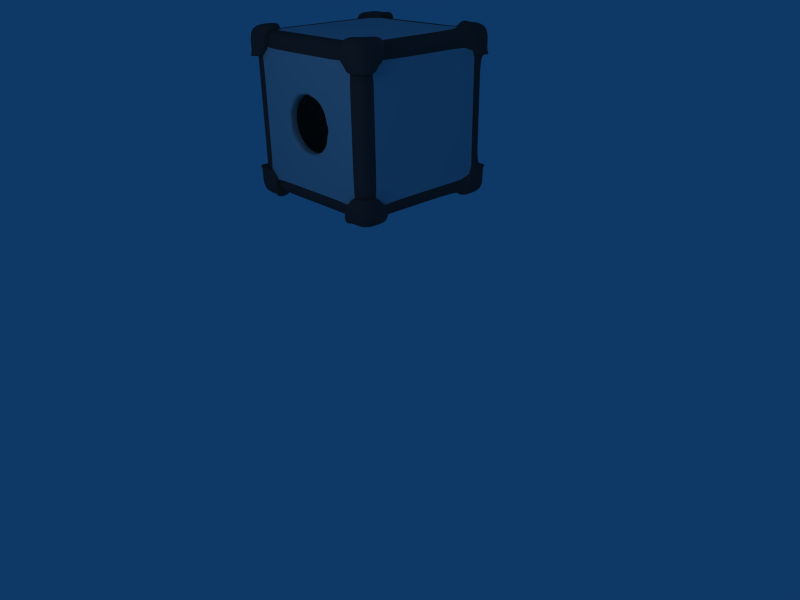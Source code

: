 # Source: billowsbot.blend  (saved by Blender 2.49.2; exported with 4.5.12 LTS)
import bpy
from mathutils import Matrix  # noqa: F401  (used for matrix-valued properties, if any)

bpy.ops.wm.read_factory_settings(use_empty=True)
scene = bpy.context.scene
scene.name = 'Scene'

# ---- collections
col_collection_1 = bpy.data.collections.new('Collection 1'); scene.collection.children.link(col_collection_1)

# ---- materials (node trees are filled in below, after node groups)
mat_material = bpy.data.materials.new('Material')
mat_material.alpha_threshold = 0.0
mat_material.roughness = 0.5
mat_material.line_color = (0.0, 0.0, 0.0, 1.0)
mat_frame_texture = bpy.data.materials.new('Frame Texture')
mat_frame_texture.alpha_threshold = 0.0
mat_frame_texture.diffuse_color = (0.3089, 0.2531, 0.2531, 1.0)
mat_frame_texture.roughness = 0.5
mat_frame_texture.specular_intensity = 0.2201
mat_frame_texture.line_color = (0.0, 0.0, 0.0, 1.0)

# ---- material node trees

# ---- world
world_world = bpy.data.worlds.new('World'); scene.world = world_world
world_world.color = (0.05656, 0.2208, 0.4)
world_world.use_sun_shadow = False
world_world.sun_shadow_jitter_overblur = 0.0
world_world.cycles.sampling_method = 'MANUAL'
world_world.cycles.sample_map_resolution = 256

# ---- cameras
cam_camera = bpy.data.cameras.new('Camera')
cam_camera.passepartout_alpha = 0.2
cam_camera.clip_end = 100.0
cam_camera.lens = 35.0
cam_camera.ortho_scale = 7.314
cam_camera.show_passepartout = False
cam_camera.show_safe_areas = True
cam_camera.dof.focus_distance = 0.0
cam_camera.dof.aperture_fstop = 128.0

# ---- lights
light_spot = bpy.data.lights.new('Spot', 'POINT')
light_spot.transmission_factor = 0.0
light_spot.cutoff_distance = 30.0
light_spot.energy = 100.0
light_spot.shadow_buffer_clip_start = 1.001
light_spot.shadow_soft_size = 1.0
light_spot.shadow_maximum_resolution = 0.006
light_spot.use_absolute_resolution = True
light_spot.cycles.use_multiple_importance_sampling = False

# ---- meshes
me_cube_001 = bpy.data.meshes.new('Cube.001')
me_cube_001.from_pydata([(-0.7, -1.0, 1.0), (-0.7, 0.9998, -1.0), (1.0, -1.0, -0.7), (1.0, 0.9998, -0.7), (-1.0, 0.9998, 0.7), (-1.0, 0.9998, -0.7), (0.7, -1.0, 0.7), (-0.7, 0.9998, 0.7), (-0.7, 0.9998, -0.7), (1.0, -0.7, -1.0), (-1.0, 0.7, -1.0), (0.7, -0.7, -1.0), (-0.7, -0.7, 1.0), (-0.7, 0.7, -1.0), (-1.0, -0.7, -0.7), (-1.0, 0.7, -0.7), (0.7, -1.0, -0.8), (-1.0, 0.7, 0.8), (0.8, -1.0, -0.7), (0.8, -0.7, 1.0), (0.8, 0.7, -1.0), (0.77, 0.9998, 0.78), (-0.77, 0.9998, -0.78), (0.7, 0.8, 1.0), (-0.7, 0.8, -1.0), (1.0, -0.8, -0.7), (1.0, 0.8, 0.7), (-1.0, -0.8, 0.7), (-1.0, -0.8, -0.7), (1.0, 0.78, 0.78), (-1.0, -0.78, 0.78), (-1.0, 0.78, 0.78), (-1.0, 0.78, -0.78), (0.79, 0.79, 1.0), (-0.79, -0.79, 1.0), (-0.79, -0.79, -1.0), (-0.79, 0.79, 1.0), (0.0, -1.0, 1.0), (0.0, -1.0, -1.0), (0.0, 0.9998, 1.0), (0.0, 0.9998, -1.0), (0.0, -1.0, 0.7), (0.0, -1.0, -0.7), (0.0, 0.9998, -0.7), (0.0, -0.7, -1.0), (0.0, 0.7, 1.0), (0.0, -1.0, -0.8), (0.0, 0.9998, -0.8), (0.0, -0.8, 1.0), (0.0, -0.8, -1.0), (1.0, -1.0, 0.0), (1.0, 0.9998, 0.0), (-1.0, -1.0, 0.0), (-1.0, 0.9998, 0.0), (0.7, -1.0, 0.0), (-0.7, 0.9998, 0.0), (1.0, 0.7, 0.0), (-1.0, -0.7, 0.0), (-1.0, 0.7, 0.0), (0.8, 0.9998, 0.0), (1.0, -0.8, 0.0), (1.0, 0.8, 0.0), (1.0, 0.0, 1.0), (1.0, 0.0, -1.0), (-1.0, 0.0, 1.0), (-1.0, 0.0, -1.0), (-0.7, 0.0, 1.0), (1.0, 0.0, 0.7), (-1.0, 0.0, -0.7), (1.0, 0.0, 0.8), (1.0, 0.0, -0.8), (-1.0, 0.0, 0.8), (-0.8, 0.0, 1.0), (0.0, 0.0, 1.0), (0.0, 0.0, -1.0), (1.0, 0.0, 0.0), (-1.0, 0.0, 0.0), (-0.79, -0.79, 1.07), (-1.07, -0.8, 0.7), (-1.07, -0.8, -0.7), (-1.07, 0.8, 0.7), (-1.07, 0.8, -0.7), (0.7, -0.8, -1.07), (0.7, 0.8, -1.07), (-0.7, -0.8, -1.07), (-0.7, 0.8, -1.07), (1.07, -0.8, -1.07), (1.07, 0.8, 1.07), (1.07, 0.8, -1.07), (-1.07, -0.8, 1.07), (-1.07, -0.8, -1.07), (-1.07, 0.8, 1.07), (0.77, -1.069, -0.78), (0.8, -0.7, -1.07), (0.8, 0.7, -1.07), (-0.8, -0.7, -1.07), (-0.8, 0.7, -1.07), (0.8, -1.07, 0.7), (0.8, -1.07, -0.7), (-0.8, -1.07, 0.7), (-0.8, -1.07, -0.7), (0.8, 1.07, 1.07), (0.8, 1.07, -1.07), (1.1, -0.7, -0.8), (-1.07, -0.7, 0.8), (-1.07, -0.7, -0.8), (-1.07, 0.7, 0.8), (-1.07, 0.7, -0.8), (0.7, -1.07, 0.8), (0.7, -1.07, -0.8), (-0.7, -1.07, 0.8), (-0.7, -1.07, -0.8), (1.07, 1.07, 0.8), (-1.07, -1.07, 0.8), (-1.07, 1.07, -0.8), (1.07, -0.7, 1.07), (1.07, -0.7, -1.07), (1.07, 0.7, 1.07), (-1.07, -0.7, -1.07), (-1.07, 0.7, -1.07), (1.07, -1.07, 0.7), (1.07, -1.07, -0.7), (1.07, 1.07, 0.7), (1.07, 1.07, -0.7), (-1.07, -1.07, 0.7), (-1.07, -1.07, -0.7), (-1.07, 1.07, -0.7), (0.7, -1.07, -1.07), (0.7, 1.07, 1.07), (-0.7, -1.07, 1.07), (-0.7, -1.07, -1.07), (-0.7, 1.07, 1.07), (1.07, -1.07, 1.07), (1.07, -1.07, -1.07), (1.07, 1.07, 1.07), (1.07, 1.07, -1.07), (-1.07, -1.07, 1.07), (-1.07, -1.07, -1.07), (-1.07, 1.07, 1.07), (-1.07, 1.07, -1.07), (0.7, -1.0, 1.0), (0.7, -1.0, -1.0), (0.7, 0.9998, 1.0), (0.7, 0.9998, -1.0), (-0.7, -1.0, -1.0), (-0.7, 0.9998, 1.0), (0.7, 0.9998, 0.7), (-0.7, -1.0, 0.7), (-0.7, -0.7, -1.0), (0.7, -1.0, 0.8), (0.7, 0.9998, 0.8), (-0.7, -1.0, 0.8), (-0.7, -1.0, -0.8), (-0.7, 0.9998, 0.8), (0.7, 0.9998, 0.0), (-0.7, -1.0, 0.0), (0.7, 0.0, 1.0), (0.7, 0.0, -1.0), (-0.7, 0.0, -1.0), (1.0, -0.7, 1.0), (1.0, 0.7, 1.0), (1.0, 0.7, -1.0), (-1.0, -0.7, 1.0), (-1.0, -0.7, -1.0), (-1.0, 0.7, 1.0), (0.7, 0.7, -1.0), (-0.7, 0.7, 1.0), (1.0, 0.7, 0.7), (-1.0, -0.7, 0.7), (1.0, 0.7, 0.8), (0.8, 0.7, 1.0), (0.0, -0.7, 1.0), (0.0, 0.7, -1.0), (1.0, -0.7, 0.0), (0.7, -0.7, 1.0), (0.7, 0.7, 1.0), (-0.8, 0.7, 1.0), (0.8, 0.0, 1.0), (0.8, 0.0, -1.0), (-0.8, 0.0, -1.0), (0.79, -0.79, -1.07), (0.79, 0.79, -1.07), (-0.79, 0.79, -1.07), (-0.77, -1.069, -0.78), (0.8, -1.07, 1.07), (0.8, -1.07, -1.07), (-0.8, -1.07, 1.07), (-0.8, -1.07, -1.07), (0.8, -0.7, -1.0), (0.7, -0.8, -1.0), (-0.7, 0.8, 1.0), (-1.0, 0.8, 0.7), (1.0, -0.78, 0.78), (1.0, -0.78, -0.78), (1.0, 0.78, -0.78), (0.0, 0.8, 1.0), (0.0, 0.8, -1.0), (-1.0, -0.8, 0.0), (-1.0, 0.8, 0.0), (-0.79, 0.79, 1.07), (1.07, 0.78, -0.78), (1.07, -0.8, 1.07), (-1.07, 0.8, -1.07), (0.7, -0.8, 1.0), (0.7, 0.8, -1.0), (-0.7, -0.8, 1.0), (-0.7, -0.8, -1.0), (0.79, 0.79, -1.0), (0.7, -0.8, 1.069), (0.7, 0.8, 1.069), (-0.7, -0.8, 1.069), (-0.7, 0.8, 1.069), (-1.07, 0.78, 0.78), (1.069, -0.8, 0.7), (1.069, -0.8, -0.7), (1.069, 0.8, 0.7), (1.069, 0.8, -0.7), (0.8, -0.7, 1.069), (0.8, 0.7, 1.069), (-0.8, -0.7, 1.069), (-0.8, 0.7, 1.069), (1.069, -0.7, 0.8), (1.069, -0.7, -0.8), (1.069, 0.7, 0.8), (1.069, 0.7, -0.8), (1.069, 1.069, 0.7), (1.069, 1.069, -0.7), (-1.069, -1.069, 0.7), (-1.069, -1.069, -0.7), (-1.069, 1.069, 0.7), (0.7, -1.069, 1.069), (0.7, -1.069, -1.069), (0.7, 1.069, 1.069), (0.7, 1.069, -1.069), (-0.7, -1.069, -1.069), (-0.7, 1.069, 1.069), (-0.7, 1.069, -1.069), (0.8, 1.069, 0.7), (0.8, 1.069, -0.7), (-0.8, 1.069, 0.7), (-0.8, 1.069, -0.7), (-0.77, -1.069, 0.78), (0.7, 1.069, 0.8), (0.7, 1.069, -0.8), (-0.7, 1.069, 0.8), (-0.7, 1.069, -0.8), (1.069, -0.7, 1.069), (1.069, 0.7, 1.069), (1.069, 0.7, -1.069), (-1.069, -0.7, 1.069), (-1.069, -0.7, -1.069), (-1.069, 0.7, 1.069), (-1.069, 0.7, -1.069), (0.77, 1.069, -0.78), (-0.77, 1.069, -0.78), (-0.79, -0.79, -1.07), (1.07, -0.78, -0.78), (1.07, 0.78, 0.78), (-1.07, -0.78, -0.78), (1.0, -1.0, 0.7), (1.0, 0.9998, 0.7), (-1.0, -1.0, 0.7), (-1.0, -1.0, -0.7), (1.0, 0.7, -0.7), (0.8, -1.0, 0.7), (0.8, 0.9998, 0.7), (-0.8, 0.9998, 0.7), (-0.8, 0.9998, -0.7), (1.0, -0.8, 0.7), (0.0, 0.9998, 0.7), (1.0, 0.0, -0.7), (-1.0, 0.0, 0.7), (0.7, -1.0, -0.7), (0.7, 0.9998, -0.7), (-0.7, -1.0, -0.7), (1.0, -0.7, 0.7), (1.0, -0.7, -0.7), (-1.0, 0.7, 0.7), (0.8, 0.9998, -0.7), (1.0, 0.8, -0.7), (-1.0, 0.8, -0.7), (1.0, 0.7, -0.8), (-0.77, 0.9998, 0.78), (0.0, -1.0, 0.8), (0.0, 0.9998, 0.8), (-1.0, 0.0, -0.8), (-1.07, -0.78, 0.78), (-1.07, 0.78, -0.78), (-0.77, 1.069, 0.78), (1.07, -1.07, 0.8), (1.07, -1.07, -0.8), (1.07, 1.07, -0.8), (-1.07, -1.07, -0.8), (-1.07, 1.07, 0.8), (0.7, 0.9998, -0.8), (-0.7, 0.9998, -0.8), (1.0, -0.7, 0.8), (1.0, -0.7, -0.8), (-1.0, -0.7, 0.8), (-1.0, -0.7, -0.8), (-1.0, 0.7, -0.8), (0.77, -1.0, 0.78), (-0.77, -1.0, 0.78), (-1.0, -0.78, -0.78), (1.07, -0.78, 0.78), (0.77, -1.069, 0.78), (0.77, 1.069, 0.78), (-0.8, -1.0, 0.7), (0.79, -0.79, 1.0), (0.8, -1.0, 0.0), (-0.8, -1.0, 0.0), (-0.8, 0.9998, 0.0), (-0.8, 1.07, 1.07), (-0.8, 1.07, -1.07), (-0.8, -0.7, 1.0), (-0.8, -0.7, -1.0), (-0.8, 0.7, -1.0), (0.79, -0.79, -1.0), (-0.79, 0.79, -1.0), (0.79, -0.79, 1.07), (0.79, 0.79, 1.07), (-0.8, -1.0, -0.7), (0.77, -1.0, -0.78), (0.77, 0.9998, -0.78), (-0.77, -1.0, -0.78), (1.0, -1.0, 0.35), (1.0, 0.9998, 0.35), (-1.0, -1.0, 0.35), (-1.0, 0.9998, 0.35), (0.7, 0.9998, 0.35), (0.8, -1.0, 0.35), (0.8, 0.9998, 0.35), (-0.8, 0.9998, 0.35), (1.0, -0.8, 0.35), (1.0, 0.8, 0.35), (-1.0, -0.8, 0.35), (2.826e-07, -1.0, 0.3509), (2.826e-07, 0.9995, 0.3509), (1.0, 0.0, 0.35), (-1.0, 0.0, 0.35), (0.7, -1.0, 0.35), (-0.7, -1.0, 0.35), (-0.7, 0.9998, 0.35), (1.0, -0.7, 0.35), (1.0, 0.7, 0.35), (-1.0, -0.7, 0.35), (-1.0, 0.7, 0.35), (-0.8, -1.0, 0.35), (-1.0, 0.8, 0.35), (1.0, -1.0, -0.3535), (1.0, 0.9998, -0.3535), (-1.0, -1.0, -0.3535), (-1.0, 0.9998, -0.3535), (0.7, -1.0, -0.3535), (0.7, 0.9998, -0.3535), (-0.7, 0.9998, -0.3535), (-1.0, -0.7, -0.3535), (0.8, -1.0, -0.3535), (-0.8, 0.9998, -0.3535), (-1.0, 0.8, -0.3535), (-5.737e-08, 0.9995, -0.3529), (1.0, 0.0, -0.3535), (-1.0, 0.0, -0.3535), (-0.7, -1.0, -0.3535), (1.0, -0.7, -0.3535), (1.0, 0.7, -0.3535), (-1.0, 0.7, -0.3535), (-0.8, -1.0, -0.3535), (1.0, -0.8, -0.3535), (1.0, 0.8, -0.3535), (-1.0, -0.8, -0.3535), (0.8, 0.9998, -0.3535), (-0.3535, -1.0, 1.0), (-0.3535, -1.0, -1.0), (-0.3535, 0.9998, 1.0), (-0.3535, 0.9998, -1.0), (-0.3535, -1.0, 0.7), (-0.3535, -1.0, -0.7), (-0.3535, 0.9998, 0.7), (-0.3535, -0.7, 1.0), (-0.3535, -0.7, -1.0), (-0.3535, 0.7, 1.0), (-0.3535, 0.7, -1.0), (-0.3535, -1.0, -0.8), (-0.3535, 0.9998, 0.8), (-0.3535, -0.8, 1.0), (-0.3535, 0.8, -1.0), (-0.3528, 0.9995, -0.0001259), (-0.3535, 0.0, 1.0), (-0.3535, 0.0, -1.0), (-0.3535, -0.8, -1.0), (-0.3535, 0.8, 1.0), (-0.3535, 0.9998, -0.7), (-0.3535, -1.0, 0.8), (-0.3535, 0.9998, -0.8), (-0.3535, -1.0, 0.35), (-0.3535, 0.9998, 0.35), (-0.3535, -1.0, -0.3535), (-0.3535, 0.9998, -0.3535), (0.3535, -1.0, 1.0), (0.3535, -1.0, -1.0), (0.3535, 0.9998, 1.0), (0.3535, 0.9998, -1.0), (0.3535, -1.0, 0.7), (0.3535, -1.0, -0.7), (0.3535, 0.9998, -0.7), (0.3535, -0.7, -1.0), (0.3535, 0.7, 1.0), (0.3535, 0.7, -1.0), (0.3535, 0.9998, 0.8), (0.3535, -0.8, 1.0), (0.3535, 0.8, 1.0), (0.3528, 0.9995, -0.0001261), (0.3535, 0.0, 1.0), (0.3535, 0.0, -1.0), (0.3535, -0.7, 1.0), (0.3535, -0.8, -1.0), (0.3535, 0.8, -1.0), (0.3535, 0.9998, 0.7), (0.3535, -1.0, 0.8), (0.3535, -1.0, -0.8), (0.3535, 0.9998, -0.8), (0.3535, -1.0, 0.35), (0.3535, 0.9998, 0.35), (0.3535, -1.0, -0.3535), (0.3535, 0.9998, -0.3535), (0.249, -1.0, 0.2487), (0.2928, -1.0, 0.1954), (0.3453, -1.0, 0.06844), (0.3453, -1.0, -0.06895), (0.3253, -1.0, -0.135), (0.2928, -1.0, -0.1959), (0.249, -1.0, -0.2492), (0.06869, -1.0, -0.3456), (-0.1956, -1.0, -0.293), (-0.249, -1.0, -0.2492), (-0.3453, -1.0, 0.06844), (0.1956, 0.9995, 0.2925), (0.1347, 0.9995, 0.3251), (0.06869, 0.9995, 0.3451), (-0.06869, 0.9995, 0.3451), (-0.1347, 0.9995, 0.3251), (-0.1956, 0.9995, 0.2925), (-0.249, 0.9995, 0.2487), (-0.2928, 0.9995, 0.1954), (-0.3253, 0.9995, 0.1345), (-0.3453, 0.9995, 0.06844), (-0.3453, 0.9995, -0.06895), (-0.3253, 0.9995, -0.135), (-0.2928, 0.9995, -0.1959), (-0.249, 0.9995, -0.2492), (-0.1956, 0.9995, -0.293), (-0.1347, 0.9995, -0.3256), (-0.06869, 0.9995, -0.3456), (0.06869, 0.9995, -0.3456), (0.1347, 0.9995, -0.3256), (0.1956, 0.9995, -0.293), (0.249, 0.9995, -0.2492), (0.2928, 0.9995, -0.1959), (0.3253, 0.9995, -0.135), (0.3453, 0.9995, -0.06895), (0.3453, 0.9995, 0.06844), (0.3253, 0.9995, 0.1345), (0.2928, 0.9995, 0.1954), (0.249, 0.9995, 0.2487), (0.249, -0.8993, 0.2487), (0.2928, -0.8993, 0.1954), (0.3253, -0.8993, 0.1345), (0.3453, -0.8993, 0.06844), (0.3453, -0.8993, -0.06895), (0.3253, -0.8993, -0.135), (0.2928, -0.8993, -0.1959), (0.249, -0.8993, -0.2492), (0.1956, -0.8993, -0.293), (0.1347, -0.8993, -0.3256), (0.06869, -0.8993, -0.3456), (-0.06869, -0.8993, -0.3456), (-0.1347, -0.8993, -0.3256), (-0.1956, -0.8993, -0.293), (-0.249, -0.8993, -0.2492), (-0.2928, -0.8993, -0.1959), (-0.3253, -0.8993, -0.135), (-0.3453, -0.8993, -0.06895), (-0.3453, -0.8993, 0.06844), (-0.3253, -0.8993, 0.1345), (-0.2928, -0.8993, 0.1954), (-0.249, -0.8993, 0.2487), (-0.1956, -0.8993, 0.2925), (-0.1347, -0.8993, 0.3251), (-0.06869, -0.8993, 0.3451), (0.06869, -0.8993, 0.3451), (0.1347, -0.8993, 0.3251), (0.1956, -0.8993, 0.2925), (2.826e-07, -0.8993, 0.3509), (-5.737e-08, -0.8993, -0.3529), (0.3528, -0.8993, -0.0001261), (-0.3528, -0.8993, -0.0001259), (0.3253, -1.0, 0.1345), (0.1956, -1.0, -0.293), (0.1347, -1.0, -0.3256), (-0.06869, -1.0, -0.3456), (-0.1347, -1.0, -0.3256), (-0.2928, -1.0, -0.1959), (-0.3253, -1.0, -0.135), (-0.3453, -1.0, -0.06895), (-0.3253, -1.0, 0.1345), (-0.2928, -1.0, 0.1954), (-0.249, -1.0, 0.2487), (-0.1956, -1.0, 0.2925), (-0.1347, -1.0, 0.3251), (-0.06869, -1.0, 0.3451), (0.06869, -1.0, 0.3451), (0.1347, -1.0, 0.3251), (0.1956, -1.0, 0.2925), (-5.737e-08, -1.0, -0.3529), (0.3528, -1.0, -0.0001261), (-0.3528, -1.0, -0.0001259), (0.1956, 0.8968, 0.2925), (0.249, 0.8968, 0.2487), (0.1347, 0.8968, 0.3251), (0.06869, 0.8968, 0.3451), (-0.06869, 0.8968, 0.3451), (-0.1347, 0.8968, 0.3251), (-0.1956, 0.8968, 0.2925), (-0.249, 0.8968, 0.2487), (-0.2928, 0.8968, 0.1954), (-0.3253, 0.8968, 0.1345), (-0.3453, 0.8968, 0.06844), (-0.3453, 0.8968, -0.06895), (-0.3253, 0.8968, -0.135), (-0.2928, 0.8968, -0.1959), (-0.249, 0.8968, -0.2492), (-0.1956, 0.8968, -0.293), (-0.1347, 0.8968, -0.3256), (-0.06869, 0.8968, -0.3456), (0.06869, 0.8968, -0.3456), (0.1347, 0.8968, -0.3256), (0.1956, 0.8968, -0.293), (0.249, 0.8968, -0.2492), (0.2928, 0.8968, -0.1959), (0.3253, 0.8968, -0.135), (0.3453, 0.8968, -0.06895), (0.3453, 0.8968, 0.06844), (0.3253, 0.8968, 0.1345), (0.2928, 0.8968, 0.1954), (2.826e-07, 0.8968, 0.3509), (-5.737e-08, 0.8968, -0.3529), (-0.3528, 0.8968, -0.0001259), (0.3528, 0.8968, -0.0001261), (-0.7, -1.0, -1.0), (-0.7, -1.0, -0.8), (-0.8, -1.0, -0.7), (-0.77, -1.0, -0.78), (-0.79, -0.79, -1.0), (-0.8, -0.7, -1.0), (-0.7, -0.8, -1.0), (-1.0, -0.7, -0.8), (-1.0, -0.78, -0.78), (-1.0, -0.8, -0.7), (-1.0, -1.0, -0.7), (-1.0, -0.7, -1.0)], [], [(305, 289, 132, 184), (133, 290, 92, 185), (134, 112, 306, 101), (253, 291, 135, 102), (136, 113, 241, 186), (183, 292, 137, 187), (288, 293, 138, 312), (139, 114, 254, 313), (289, 304, 201, 132), (86, 256, 290, 133), (87, 257, 112, 134), (291, 200, 88, 135), (89, 286, 113, 136), (292, 258, 90, 137), (293, 212, 91, 138), (202, 287, 114, 139), (132, 201, 319, 184), (180, 86, 133, 185), (320, 87, 134, 101), (135, 88, 181, 102), (77, 89, 136, 186), (137, 90, 255, 187), (138, 91, 199, 312), (182, 202, 139, 313), (296, 69, 62, 159), (63, 70, 297, 9), (62, 69, 169, 160), (281, 70, 63, 161), (64, 71, 298, 162), (299, 285, 65, 163), (17, 71, 64, 164), (65, 285, 300, 10), (159, 62, 177, 19), (178, 63, 9, 188), (177, 62, 160, 170), (161, 63, 178, 20), (72, 64, 162, 314), (163, 65, 179, 315), (164, 64, 72, 176), (179, 65, 10, 316), (304, 221, 115, 201), (116, 103, 256, 86), (117, 223, 257, 87), (200, 224, 248, 88), (249, 104, 286, 89), (258, 105, 118, 90), (212, 106, 251, 91), (119, 107, 287, 202), (201, 115, 217, 319), (93, 116, 86, 180), (218, 117, 87, 320), (88, 248, 94, 181), (219, 249, 89, 77), (90, 118, 95, 255), (91, 251, 220, 199), (96, 119, 202, 182), (268, 213, 120, 259), (121, 214, 25, 2), (225, 215, 26, 260), (279, 216, 226, 3), (227, 78, 27, 261), (28, 79, 228, 262), (191, 80, 229, 4), (126, 81, 280, 5), (122, 215, 225), (216, 123, 226), (124, 78, 227), (79, 125, 228), (140, 230, 208, 203), (82, 231, 141, 189), (209, 232, 142, 23), (143, 233, 83, 204), (0, 205, 210, 129), (144, 234, 84, 206), (145, 235, 211, 190), (85, 236, 1, 24), (82, 127, 231), (209, 128, 232), (234, 130, 84), (235, 131, 211), (19, 217, 246, 159), (116, 93, 188, 9), (247, 218, 170, 160), (20, 94, 248, 161), (249, 219, 314, 162), (315, 95, 250, 163), (176, 220, 251, 164), (252, 96, 316, 10), (217, 115, 246), (117, 218, 247), (95, 118, 250), (119, 96, 252), (259, 120, 97, 264), (98, 121, 2, 18), (237, 225, 260, 265), (3, 226, 238, 278), (99, 227, 261, 307), (262, 228, 100, 321), (4, 229, 239, 266), (240, 126, 5, 267), (237, 122, 225), (226, 123, 238), (99, 124, 227), (228, 125, 100), (159, 246, 221, 296), (222, 116, 9, 297), (223, 247, 160, 169), (161, 248, 224, 281), (104, 249, 162, 298), (163, 250, 105, 299), (164, 251, 106, 17), (107, 252, 10, 300), (246, 115, 221), (103, 116, 222), (223, 117, 247), (250, 118, 105), (107, 119, 252), (230, 140, 149, 108), (16, 141, 231, 109), (150, 142, 232, 242), (233, 143, 294, 243), (151, 0, 129, 110), (234, 144, 152, 111), (235, 145, 153, 244), (295, 1, 236, 245), (127, 109, 231), (128, 242, 232), (111, 130, 234), (244, 131, 235), (308, 319, 217, 19), (93, 180, 317, 188), (218, 320, 33, 170), (207, 181, 94, 20), (219, 77, 34, 314), (35, 255, 95, 315), (36, 199, 220, 176), (96, 182, 318, 316), (296, 221, 304, 192), (256, 222, 297, 193), (257, 223, 169, 29), (281, 224, 200, 194), (286, 104, 298, 30), (299, 105, 258, 303), (17, 106, 212, 31), (287, 107, 300, 32), (256, 103, 222), (120, 289, 305, 97), (92, 290, 121, 98), (306, 112, 122, 237), (123, 291, 253, 238), (241, 113, 124, 99), (125, 292, 183, 100), (229, 293, 288, 239), (254, 114, 126, 240), (213, 304, 289, 120), (290, 256, 214, 121), (112, 257, 215, 122), (216, 200, 291, 123), (113, 286, 78, 124), (79, 258, 292, 125), (80, 212, 293, 229), (114, 287, 81, 126), (67, 69, 296, 275), (297, 70, 270, 276), (169, 69, 67, 167), (270, 70, 281, 263), (298, 71, 271, 168), (68, 285, 299, 14), (271, 71, 17, 277), (300, 285, 68, 15), (275, 296, 192, 268), (193, 297, 276, 25), (29, 169, 167, 26), (263, 281, 194, 279), (30, 298, 168, 27), (14, 299, 303, 28), (277, 17, 31, 191), (32, 300, 15, 280), (304, 213, 268, 192), (25, 214, 256, 193), (26, 215, 257, 29), (200, 216, 279, 194), (27, 78, 286, 30), (258, 79, 28, 303), (212, 80, 191, 31), (280, 81, 287, 32), (97, 305, 301, 264), (322, 92, 98, 18), (21, 306, 237, 265), (238, 253, 323, 278), (302, 241, 99, 307), (100, 183, 324, 321), (239, 288, 282, 266), (22, 254, 240, 267), (108, 305, 184, 230), (185, 92, 109, 127), (101, 306, 242, 128), (243, 253, 102, 233), (186, 241, 110, 129), (111, 183, 187, 130), (244, 288, 312, 131), (313, 254, 245, 236), (319, 208, 230, 184), (127, 82, 180, 185), (128, 209, 320, 101), (181, 83, 233, 102), (129, 210, 77, 186), (255, 84, 130, 187), (199, 211, 131, 312), (236, 85, 182, 313), (177, 156, 174, 19), (11, 157, 178, 188), (175, 156, 177, 170), (178, 157, 165, 20), (12, 66, 72, 314), (179, 158, 148, 315), (72, 66, 166, 176), (13, 158, 179, 316), (203, 308, 19, 174), (188, 317, 189, 11), (170, 33, 23, 175), (204, 207, 20, 165), (314, 34, 205, 12), (206, 35, 315, 148), (190, 36, 176, 166), (316, 318, 24, 13), (208, 319, 308, 203), (317, 180, 82, 189), (33, 320, 209, 23), (83, 181, 207, 204), (34, 77, 210, 205), (84, 255, 35, 206), (211, 199, 36, 190), (318, 182, 85, 24), (305, 108, 149, 301), (16, 109, 92, 322), (150, 242, 306, 21), (253, 243, 294, 323), (151, 110, 241, 302), (183, 111, 152, 324), (288, 244, 153, 282), (295, 245, 254, 22), (301, 149, 6, 264), (272, 16, 322, 18), (146, 150, 21, 265), (323, 294, 273, 278), (147, 151, 302, 307), (324, 152, 274, 321), (282, 153, 7, 266), (8, 295, 22, 267), (50, 325, 330, 309), (325, 259, 264, 330), (260, 326, 331, 265), (326, 51, 59, 331), (261, 327, 347, 307), (327, 52, 310, 347), (53, 328, 332, 311), (328, 4, 266, 332), (259, 325, 333, 268), (325, 50, 60, 333), (51, 326, 334, 61), (326, 260, 26, 334), (52, 327, 335, 197), (327, 261, 27, 335), (4, 328, 348, 191), (328, 53, 198, 348), (75, 338, 343, 173), (338, 67, 275, 343), (67, 338, 344, 167), (338, 75, 56, 344), (271, 339, 345, 168), (339, 76, 57, 345), (76, 339, 346, 58), (339, 271, 277, 346), (173, 343, 333, 60), (343, 275, 268, 333), (167, 344, 334, 26), (344, 56, 61, 334), (168, 345, 335, 27), (345, 57, 197, 335), (58, 346, 348, 198), (346, 277, 191, 348), (309, 330, 340, 54), (330, 264, 6, 340), (265, 331, 329, 146), (331, 59, 154, 329), (307, 347, 341, 147), (347, 310, 155, 341), (311, 332, 342, 55), (332, 266, 7, 342), (2, 349, 357, 18), (349, 50, 309, 357), (51, 350, 371, 59), (350, 3, 278, 371), (52, 351, 367, 310), (351, 262, 321, 367), (5, 352, 358, 267), (352, 53, 311, 358), (50, 349, 368, 60), (349, 2, 25, 368), (3, 350, 369, 279), (350, 51, 61, 369), (262, 351, 370, 28), (351, 52, 197, 370), (53, 352, 359, 198), (352, 5, 280, 359), (270, 361, 364, 276), (361, 75, 173, 364), (75, 361, 365, 56), (361, 270, 263, 365), (76, 362, 356, 57), (362, 68, 14, 356), (68, 362, 366, 15), (362, 76, 58, 366), (276, 364, 368, 25), (364, 173, 60, 368), (56, 365, 369, 61), (365, 263, 279, 369), (57, 356, 370, 197), (356, 14, 28, 370), (15, 366, 359, 280), (366, 58, 198, 359), (18, 357, 353, 272), (357, 309, 54, 353), (59, 371, 354, 154), (371, 278, 273, 354), (310, 367, 363, 155), (367, 321, 274, 363), (267, 358, 355, 8), (358, 311, 55, 355), (372, 0, 151, 393), (393, 283, 37, 372), (46, 383, 373, 38), (383, 152, 144, 373), (284, 384, 374, 39), (384, 153, 145, 374), (295, 394, 375, 1), (394, 47, 40, 375), (0, 372, 385, 205), (372, 37, 48, 385), (38, 373, 390, 49), (373, 144, 206, 390), (39, 374, 391, 195), (374, 145, 190, 391), (1, 375, 386, 24), (375, 40, 196, 386), (12, 379, 388, 66), (379, 171, 73, 388), (44, 380, 389, 74), (380, 148, 158, 389), (45, 381, 388, 73), (381, 166, 66, 388), (13, 382, 389, 158), (382, 172, 74, 389), (171, 379, 385, 48), (379, 12, 205, 385), (148, 380, 390, 206), (380, 44, 49, 390), (166, 381, 391, 190), (381, 45, 195, 391), (172, 382, 386, 196), (382, 13, 24, 386), (283, 393, 376, 41), (393, 151, 147, 376), (152, 383, 377, 274), (383, 46, 42, 377), (153, 384, 378, 7), (384, 284, 269, 378), (47, 394, 392, 43), (394, 295, 8, 392), (395, 341, 155, 516), (41, 376, 395, 336), (376, 147, 341, 395), (337, 396, 378, 269), (396, 342, 7, 378), (387, 55, 342, 396), (514, 397, 377, 42), (397, 363, 274, 377), (516, 155, 363, 397), (398, 355, 55, 387), (43, 392, 398, 360), (392, 8, 355, 398), (283, 419, 399, 37), (419, 149, 140, 399), (16, 420, 400, 141), (420, 46, 38, 400), (150, 409, 401, 142), (409, 284, 39, 401), (47, 421, 402, 40), (421, 294, 143, 402), (37, 399, 410, 48), (399, 140, 203, 410), (141, 400, 416, 189), (400, 38, 49, 416), (142, 401, 411, 23), (401, 39, 195, 411), (40, 402, 417, 196), (402, 143, 204, 417), (171, 415, 413, 73), (415, 174, 156, 413), (11, 406, 414, 157), (406, 44, 74, 414), (175, 407, 413, 156), (407, 45, 73, 413), (172, 408, 414, 74), (408, 165, 157, 414), (174, 415, 410, 203), (415, 171, 48, 410), (44, 406, 416, 49), (406, 11, 189, 416), (45, 407, 411, 195), (407, 175, 23, 411), (165, 408, 417, 204), (408, 172, 196, 417), (149, 419, 403, 6), (419, 283, 41, 403), (46, 420, 404, 42), (420, 16, 272, 404), (284, 409, 418, 269), (409, 150, 146, 418), (294, 421, 405, 273), (421, 47, 43, 405), (336, 422, 403, 41), (422, 340, 6, 403), (515, 54, 340, 422), (423, 329, 154, 412), (269, 418, 423, 337), (418, 146, 329, 423), (424, 353, 54, 515), (42, 404, 424, 514), (404, 272, 353, 424), (360, 425, 405, 43), (425, 354, 273, 405), (412, 154, 354, 425), (336, 395, 510), (395, 509, 510), (395, 508, 509), (395, 507, 508), (395, 506, 507), (395, 505, 506), (395, 436, 505), (516, 436, 395), (516, 397, 504), (397, 503, 504), (397, 502, 503), (397, 435, 502), (397, 434, 435), (397, 501, 434), (397, 500, 501), (514, 500, 397), (514, 424, 433), (424, 499, 433), (424, 498, 499), (424, 432, 498), (424, 431, 432), (424, 430, 431), (424, 429, 430), (515, 429, 424), (515, 422, 428), (422, 497, 428), (422, 427, 497), (422, 426, 427), (422, 513, 426), (422, 512, 513), (422, 511, 512), (336, 511, 422), (360, 398, 453), (398, 452, 453), (398, 451, 452), (398, 450, 451), (398, 449, 450), (398, 448, 449), (398, 447, 448), (387, 447, 398), (360, 454, 425), (425, 454, 455), (425, 455, 456), (425, 456, 457), (425, 457, 458), (425, 458, 459), (425, 459, 460), (412, 425, 460), (412, 461, 423), (423, 461, 462), (423, 462, 463), (423, 463, 464), (423, 464, 437), (423, 437, 438), (423, 438, 439), (337, 423, 439), (337, 440, 396), (396, 440, 441), (396, 441, 442), (396, 442, 443), (396, 443, 444), (396, 444, 445), (396, 445, 446), (387, 396, 446), (426, 465, 466, 427), (427, 466, 467, 497), (497, 467, 468, 428), (429, 469, 470, 430), (430, 470, 471, 431), (431, 471, 472, 432), (432, 472, 473, 498), (498, 473, 474, 499), (499, 474, 475, 433), (500, 476, 477, 501), (501, 477, 478, 434), (434, 478, 479, 435), (435, 479, 480, 502), (502, 480, 481, 503), (503, 481, 482, 504), (436, 483, 484, 505), (505, 484, 485, 506), (506, 485, 486, 507), (507, 486, 487, 508), (508, 487, 488, 509), (509, 488, 489, 510), (511, 490, 491, 512), (512, 491, 492, 513), (513, 492, 465, 426), (336, 493, 490, 511), (510, 489, 493, 336), (514, 494, 476, 500), (433, 475, 494, 514), (515, 495, 469, 429), (428, 468, 495, 515), (516, 496, 483, 436), (504, 482, 496, 516), (437, 464, 518, 517), (438, 437, 517, 519), (439, 438, 519, 520), (441, 440, 521, 522), (442, 441, 522, 523), (443, 442, 523, 524), (444, 443, 524, 525), (445, 444, 525, 526), (446, 445, 526, 527), (448, 447, 528, 529), (449, 448, 529, 530), (450, 449, 530, 531), (451, 450, 531, 532), (452, 451, 532, 533), (453, 452, 533, 534), (455, 454, 535, 536), (456, 455, 536, 537), (457, 456, 537, 538), (458, 457, 538, 539), (459, 458, 539, 540), (460, 459, 540, 541), (462, 461, 542, 543), (463, 462, 543, 544), (464, 463, 544, 518), (440, 337, 545, 521), (337, 439, 520, 545), (454, 360, 546, 535), (360, 453, 534, 546), (447, 387, 547, 528), (387, 446, 527, 547), (461, 412, 548, 542), (412, 460, 541, 548), (144, 152, 550, 549), (324, 321, 551, 552), (315, 35, 553, 554), (152, 324, 552, 550), (206, 35, 553, 555), (303, 299, 556, 557), (303, 28, 558, 557), (262, 28, 558, 559), (321, 262, 559, 551), (315, 163, 560, 554), (163, 299, 556, 560), (206, 144, 549, 555)])
me_cube_001.polygons.foreach_set('material_index', [1, 1, 1, 1, 1, 1, 1, 1, 1, 1, 1, 1, 1, 1, 1, 1, 1, 1, 1, 1, 1, 1, 1, 1, 1, 1, 1, 1, 1, 1, 1, 1, 1, 1, 1, 1, 1, 1, 1, 1, 1, 1, 1, 1, 1, 1, 1, 1, 1, 1, 1, 1, 1, 1, 1, 1, 1, 1, 1, 1, 1, 1, 1, 1, 1, 1, 1, 1, 1, 1, 1, 1, 1, 1, 1, 1, 1, 1, 1, 1, 1, 1, 1, 1, 1, 1, 1, 1, 1, 1, 1, 1, 1, 1, 1, 1, 1, 1, 1, 1, 1, 1, 1, 1, 1, 1, 1, 1, 1, 1, 1, 1, 1, 1, 1, 1, 1, 1, 1, 1, 1, 1, 1, 1, 1, 1, 1, 1, 1, 1, 1, 1, 1, 1, 1, 1, 1, 1, 1, 1, 1, 1, 1, 1, 1, 1, 1, 1, 1, 1, 1, 1, 1, 1, 1, 1, 1, 1, 1, 1, 1, 1, 0, 0, 0, 0, 0, 0, 0, 0, 0, 0, 0, 0, 0, 0, 0, 0, 1, 1, 1, 1, 1, 1, 1, 1, 1, 1, 1, 1, 1, 1, 1, 1, 1, 1, 1, 1, 1, 1, 1, 1, 1, 1, 1, 1, 1, 1, 1, 1, 0, 0, 0, 0, 0, 0, 0, 0, 0, 0, 0, 0, 0, 0, 0, 0, 1, 1, 1, 1, 1, 1, 1, 1, 1, 1, 1, 1, 1, 1, 1, 1, 0, 0, 0, 0, 0, 0, 0, 0, 1, 1, 1, 1, 1, 1, 1, 1, 1, 1, 1, 1, 1, 1, 1, 1, 0, 0, 0, 0, 0, 0, 0, 0, 0, 0, 0, 0, 0, 0, 0, 0, 0, 0, 0, 0, 0, 0, 0, 0, 1, 1, 1, 1, 1, 1, 1, 1, 1, 1, 1, 1, 1, 1, 1, 1, 0, 0, 0, 0, 0, 0, 0, 0, 0, 0, 0, 0, 0, 0, 0, 0, 0, 0, 0, 0, 0, 0, 0, 0, 1, 1, 1, 1, 1, 1, 1, 1, 1, 1, 1, 1, 1, 1, 1, 1, 0, 0, 0, 0, 0, 0, 0, 0, 0, 0, 0, 0, 0, 0, 0, 0, 0, 0, 0, 0, 0, 0, 0, 0, 0, 0, 0, 0, 0, 0, 0, 0, 0, 0, 0, 0, 1, 1, 1, 1, 1, 1, 1, 1, 1, 1, 1, 1, 1, 1, 1, 1, 0, 0, 0, 0, 0, 0, 0, 0, 0, 0, 0, 0, 0, 0, 0, 0, 0, 0, 0, 0, 0, 0, 0, 0, 0, 0, 0, 0, 0, 0, 0, 0, 0, 0, 0, 0, 0, 0, 0, 0, 0, 0, 0, 0, 0, 0, 0, 0, 0, 0, 0, 0, 0, 0, 0, 0, 0, 0, 0, 0, 0, 0, 0, 0, 0, 0, 0, 0, 0, 0, 0, 0, 0, 0, 0, 0, 0, 0, 0, 0, 0, 0, 0, 0, 0, 0, 0, 0, 0, 0, 0, 0, 0, 0, 0, 0, 0, 0, 0, 0, 0, 0, 0, 0, 0, 0, 0, 0, 0, 0, 0, 0, 0, 0, 0, 0, 0, 0, 0, 0, 0, 0, 0, 0, 0, 0, 0, 0, 0, 0, 0, 0, 0, 0, 0, 0, 0, 0, 0, 0, 0, 0, 0, 0, 0, 0, 0, 0, 0, 0, 0, 0, 0, 0, 0, 0, 0, 0, 0, 0, 0, 0, 0, 0, 1, 0, 0, 0, 1, 0, 1, 1, 1, 1, 1, 1])
_k = set([(86, 133), (87, 134), (88, 135), (89, 136), (90, 137), (91, 138), (132, 201), (139, 202)])
me_cube_001.attributes.new('sharp_edge', 'BOOLEAN', 'EDGE').data.foreach_set('value', [ (min(e.vertices), max(e.vertices)) in _k for e in me_cube_001.edges])
_k = {(2, 18): 1.0, (2, 25): 1.0, (140, 149): 1.0, (144, 152): 1.0, (145, 153): 1.0, (259, 264): 1.0, (259, 268): 1.0, (189, 317): 1.0, (266, 282): 1.0, (321, 324): 1.0, (302, 307): 1.0, (18, 322): 1.0, (264, 301): 1.0, (36, 176): 1.0, (35, 315): 1.0, (34, 314): 1.0, (188, 317): 1.0, (19, 308): 1.0, (153, 282): 1.0, (152, 324): 1.0, (151, 302): 1.0, (16, 322): 1.0, (149, 301): 1.0, (36, 190): 1.0, (35, 206): 1.0, (34, 205): 1.0, (203, 308): 1.0, (17, 31): 1.0, (299, 303): 1.0, (30, 298): 1.0, (193, 297): 1.0, (192, 296): 1.0, (31, 191): 1.0, (28, 303): 1.0, (27, 30): 1.0, (25, 193): 1.0, (192, 268): 1.0, (4, 191): 1.0, (28, 262): 1.0, (27, 261): 1.0, (4, 266): 1.0, (262, 321): 1.0, (261, 307): 1.0, (164, 176): 1.0, (163, 315): 1.0, (162, 314): 1.0, (9, 188): 1.0, (19, 159): 1.0, (17, 164): 1.0, (163, 299): 1.0, (162, 298): 1.0, (9, 297): 1.0, (159, 296): 1.0, (145, 190): 1.0, (144, 206): 1.0, (0, 205): 1.0, (141, 189): 1.0, (140, 203): 1.0, (0, 151): 1.0, (16, 141): 1.0, (549, 550): 0.21569, (551, 552): 0.21569, (553, 554): 0.21569, (550, 552): 0.21569, (553, 555): 0.21569, (556, 557): 0.21569, (557, 558): 0.21569, (558, 559): 0.21569, (551, 559): 0.21569, (554, 560): 0.21569, (556, 560): 0.21569, (549, 555): 0.21569}
me_cube_001.attributes.new('crease_edge', 'FLOAT', 'EDGE').data.foreach_set('value', [_k.get((min(e.vertices), max(e.vertices)), 0.0) for e in me_cube_001.edges])
_uv = me_cube_001.uv_layers.new(name='FlatSurfaceUV')
_uv.uv.foreach_set('vector', [0.4995, 0.5728, 0.4995, 0.5728, 0.4995, 0.5728, 0.4995, 0.5728, 0.4995, 0.5728, 0.4995, 0.5728, 0.4995, 0.5728, 0.4995, 0.5728, 0.4995, 0.5728, 0.4995, 0.5728, 0.4995, 0.5728, 0.4995, 0.5728, 0.4995, 0.5728, 0.4995, 0.5728, 0.4995, 0.5728, 0.4995, 0.5728, 0.4995, 0.5728, 0.4995, 0.5728, 0.4995, 0.5728, 0.4995, 0.5728, 0.4995, 0.5728, 0.4995, 0.5728, 0.4995, 0.5728, 0.4995, 0.5728, 0.4995, 0.5728, 0.4995, 0.5728, 0.4995, 0.5728, 0.4995, 0.5728, 0.4995, 0.5728, 0.4995, 0.5728, 0.4995, 0.5728, 0.4995, 0.5728, 0.4995, 0.5728, 0.4995, 0.5728, 0.4995, 0.5728, 0.4995, 0.5728, 0.4995, 0.5728, 0.4995, 0.5728, 0.4995, 0.5728, 0.4995, 0.5728, 0.4995, 0.5728, 0.4995, 0.5728, 0.4995, 0.5728, 0.4995, 0.5728, 0.4995, 0.5728, 0.4995, 0.5728, 0.4995, 0.5728, 0.4995, 0.5728, 0.4995, 0.5728, 0.4995, 0.5728, 0.4995, 0.5728, 0.4995, 0.5728, 0.4995, 0.5728, 0.4995, 0.5728, 0.4995, 0.5728, 0.4995, 0.5728, 0.4995, 0.5728, 0.4995, 0.5728, 0.4995, 0.5728, 0.4995, 0.5728, 0.4995, 0.5728, 0.4995, 0.5728, 0.4995, 0.5728, 0.4995, 0.5728, 0.4995, 0.5728, 0.4995, 0.5728, 0.4995, 0.5728, 0.4995, 0.5728, 0.4995, 0.5728, 0.4995, 0.5728, 0.4995, 0.5728, 0.4995, 0.5728, 0.4995, 0.5728, 0.4995, 0.5728, 0.4995, 0.5728, 0.4995, 0.5728, 0.4995, 0.5728, 0.4995, 0.5728, 0.4995, 0.5728, 0.4995, 0.5728, 0.4995, 0.5728, 0.4995, 0.5728, 0.4995, 0.5728, 0.4995, 0.5728, 0.4995, 0.5728, 0.4995, 0.5728, 0.4995, 0.5728, 0.4995, 0.5728, 0.4995, 0.5728, 0.4995, 0.5728, 0.4995, 0.5728, 0.4995, 0.5728, 0.4995, 0.5728, 0.4995, 0.5728, 0.4995, 0.5728, 0.4995, 0.5728, 0.4995, 0.5728, 0.4995, 0.5728, 0.4995, 0.5728, 0.4995, 0.5728, 0.4995, 0.5728, 0.4995, 0.5728, 0.4995, 0.5728, 0.4995, 0.5728, 0.4995, 0.5728, 0.4995, 0.5728, 0.4995, 0.5728, 0.4995, 0.5728, 0.4995, 0.5728, 0.4995, 0.5728, 0.4995, 0.5728, 0.4995, 0.5728, 0.4995, 0.5728, 0.4995, 0.5728, 0.4995, 0.5728, 0.4995, 0.5728, 0.4995, 0.5728, 0.4995, 0.5728, 0.4995, 0.5728, 0.4995, 0.5728, 0.4995, 0.5728, 0.4995, 0.5728, 0.4995, 0.5728, 0.4995, 0.5728, 0.4995, 0.5728, 0.4995, 0.5728, 0.4995, 0.5728, 0.4995, 0.5728, 0.4995, 0.5728, 0.4995, 0.5728, 0.4995, 0.5728, 0.4995, 0.5728, 0.4995, 0.5728, 0.4995, 0.5728, 0.4995, 0.5728, 0.4995, 0.5728, 0.4995, 0.5728, 0.4995, 0.5728, 0.4995, 0.5728, 0.4995, 0.5728, 0.4995, 0.5728, 0.4995, 0.5728, 0.4995, 0.5728, 0.4995, 0.5728, 0.4995, 0.5728, 0.4995, 0.5728, 0.4995, 0.5728, 0.4995, 0.5728, 0.4995, 0.5728, 0.4995, 0.5728, 0.4995, 0.5728, 0.4995, 0.5728, 0.4995, 0.5728, 0.4995, 0.5728, 0.4995, 0.5728, 0.4995, 0.5728, 0.4995, 0.5728, 0.4995, 0.5728, 0.4995, 0.5728, 0.4995, 0.5728, 0.4995, 0.5728, 0.4995, 0.5728, 0.4995, 0.5728, 0.4995, 0.5728, 0.4995, 0.5728, 0.4995, 0.5728, 0.4995, 0.5728, 0.4995, 0.5728, 0.4995, 0.5728, 0.4995, 0.5728, 0.4995, 0.5728, 0.4995, 0.5728, 0.4995, 0.5728, 0.4995, 0.5728, 0.4995, 0.5728, 0.4995, 0.5728, 0.4995, 0.5728, 0.4995, 0.5728, 0.4995, 0.5728, 0.4995, 0.5728, 0.4995, 0.5728, 0.4995, 0.5728, 0.4995, 0.5728, 0.4995, 0.5728, 0.4995, 0.5728, 0.4995, 0.5728, 0.4995, 0.5728, 0.4995, 0.5728, 0.4995, 0.5728, 0.4995, 0.5728, 0.4995, 0.5728, 0.4995, 0.5728, 0.4995, 0.5728, 0.4995, 0.5728, 0.4995, 0.5728, 0.4995, 0.5728, 0.4995, 0.5728, 0.4995, 0.5728, 0.4995, 0.5728, 0.4995, 0.5728, 0.4995, 0.5728, 0.4995, 0.5728, 0.4995, 0.5728, 0.4995, 0.5728, 0.4995, 0.5728, 0.4995, 0.5728, 0.4995, 0.5728, 0.4995, 0.5728, 0.4995, 0.5728, 0.4995, 0.5728, 0.4995, 0.5728, 0.4995, 0.5728, 0.4995, 0.5728, 0.4995, 0.5728, 0.4995, 0.5728, 0.4995, 0.5728, 0.4995, 0.5728, 0.4995, 0.5728, 0.4995, 0.5728, 0.4995, 0.5728, 0.4995, 0.5728, 0.4995, 0.5728, 0.4995, 0.5728, 0.4995, 0.5728, 0.4995, 0.5728, 0.4995, 0.5728, 0.4995, 0.5728, 0.4995, 0.5728, 0.4995, 0.5728, 0.4995, 0.5728, 0.4995, 0.5728, 0.4995, 0.5728, 0.4995, 0.5728, 0.4995, 0.5728, 0.4995, 0.5728, 0.4995, 0.5728, 0.4995, 0.5728, 0.4995, 0.5728, 0.4995, 0.5728, 0.4995, 0.5728, 0.4995, 0.5728, 0.4995, 0.5728, 0.4995, 0.5728, 0.4995, 0.5728, 0.4995, 0.5728, 0.4995, 0.5728, 0.4995, 0.5728, 0.4995, 0.5728, 0.4995, 0.5728, 0.4995, 0.5728, 0.4995, 0.5728, 0.4995, 0.5728, 0.4995, 0.5728, 0.4995, 0.5728, 0.4995, 0.5728, 0.4995, 0.5728, 0.4995, 0.5728, 0.4995, 0.5728, 0.4995, 0.5728, 0.4995, 0.5728, 0.4995, 0.5728, 0.4995, 0.5728, 0.4995, 0.5728, 0.4995, 0.5728, 0.4995, 0.5728, 0.4995, 0.5728, 0.4995, 0.5728, 0.4995, 0.5728, 0.4995, 0.5728, 0.4995, 0.5728, 0.4995, 0.5728, 0.4995, 0.5728, 0.4995, 0.5728, 0.4995, 0.5728, 0.4995, 0.5728, 0.4995, 0.5728, 0.4995, 0.5728, 0.4995, 0.5728, 0.4995, 0.5728, 0.4995, 0.5728, 0.4995, 0.5728, 0.4995, 0.5728, 0.4995, 0.5728, 0.4995, 0.5728, 0.4995, 0.5728, 0.4995, 0.5728, 0.4995, 0.5728, 0.4995, 0.5728, 0.4995, 0.5728, 0.4995, 0.5728, 0.4995, 0.5728, 0.4995, 0.5728, 0.4995, 0.5728, 0.4995, 0.5728, 0.4995, 0.5728, 0.4995, 0.5728, 0.4995, 0.5728, 0.4995, 0.5728, 0.4995, 0.5728, 0.4995, 0.5728, 0.4995, 0.5728, 0.4995, 0.5728, 0.4995, 0.5728, 0.4995, 0.5728, 0.4995, 0.5728, 0.4995, 0.5728, 0.4995, 0.5728, 0.4995, 0.5728, 0.4995, 0.5728, 0.4995, 0.5728, 0.4995, 0.5728, 0.4995, 0.5728, 0.4995, 0.5728, 0.4995, 0.5728, 0.4995, 0.5728, 0.4995, 0.5728, 0.4995, 0.5728, 0.4995, 0.5728, 0.4995, 0.5728, 0.4995, 0.5728, 0.4995, 0.5728, 0.4995, 0.5728, 0.4995, 0.5728, 0.4995, 0.5728, 0.4995, 0.5728, 0.4995, 0.5728, 0.4995, 0.5728, 0.4995, 0.5728, 0.4995, 0.5728, 0.4995, 0.5728, 0.4995, 0.5728, 0.4995, 0.5728, 0.4995, 0.5728, 0.4995, 0.5728, 0.4995, 0.5728, 0.4995, 0.5728, 0.4995, 0.5728, 0.4995, 0.5728, 0.4995, 0.5728, 0.4995, 0.5728, 0.4995, 0.5728, 0.4995, 0.5728, 0.4995, 0.5728, 0.4995, 0.5728, 0.4995, 0.5728, 0.4995, 0.5728, 0.4995, 0.5728, 0.4995, 0.5728, 0.4995, 0.5728, 0.4995, 0.5728, 0.4995, 0.5728, 0.4995, 0.5728, 0.4995, 0.5728, 0.4995, 0.5728, 0.4995, 0.5728, 0.4995, 0.5728, 0.4995, 0.5728, 0.4995, 0.5728, 0.4995, 0.5728, 0.4995, 0.5728, 0.4995, 0.5728, 0.4995, 0.5728, 0.4995, 0.5728, 0.4995, 0.5728, 0.4995, 0.5728, 0.4995, 0.5728, 0.4995, 0.5728, 0.4995, 0.5728, 0.4995, 0.5728, 0.4995, 0.5728, 0.4995, 0.5728, 0.4995, 0.5728, 0.4995, 0.5728, 0.4995, 0.5728, 0.4995, 0.5728, 0.4995, 0.5728, 0.4995, 0.5728, 0.4995, 0.5728, 0.4995, 0.5728, 0.4995, 0.5728, 0.4995, 0.5728, 0.4995, 0.5728, 0.4995, 0.5728, 0.4995, 0.5728, 0.4995, 0.5728, 0.4995, 0.5728, 0.4995, 0.5728, 0.4995, 0.5728, 0.4995, 0.5728, 0.4995, 0.5728, 0.4995, 0.5728, 0.4995, 0.5728, 0.4995, 0.5728, 0.4995, 0.5728, 0.4995, 0.5728, 0.4995, 0.5728, 0.4995, 0.5728, 0.4995, 0.5728, 0.4995, 0.5728, 0.4995, 0.5728, 0.4995, 0.5728, 0.4995, 0.5728, 0.4995, 0.5728, 0.4995, 0.5728, 0.4995, 0.5728, 0.4995, 0.5728, 0.4995, 0.5728, 0.4995, 0.5728, 0.4995, 0.5728, 0.4995, 0.5728, 0.4995, 0.5728, 0.4995, 0.5728, 0.4995, 0.5728, 0.4995, 0.5728, 0.4995, 0.5728, 0.4995, 0.5728, 0.4995, 0.5728, 0.4995, 0.5728, 0.4995, 0.5728, 0.4995, 0.5728, 0.4995, 0.5728, 0.4995, 0.5728, 0.4995, 0.5728, 0.4995, 0.5728, 0.4995, 0.5728, 0.4995, 0.5728, 0.4995, 0.5728, 0.4995, 0.5728, 0.4995, 0.5728, 0.4995, 0.5728, 0.4995, 0.5728, 0.4995, 0.5728, 0.4995, 0.5728, 0.4995, 0.5728, 0.4995, 0.5728, 0.4995, 0.5728, 0.4995, 0.5728, 0.4995, 0.5728, 0.4995, 0.5728, 0.4995, 0.5728, 0.4995, 0.5728, 0.4995, 0.5728, 0.4995, 0.5728, 0.4995, 0.5728, 0.4995, 0.5728, 0.4995, 0.5728, 0.4995, 0.5728, 0.4995, 0.5728, 0.4995, 0.5728, 0.4995, 0.5728, 0.4995, 0.5728, 0.4995, 0.5728, 0.4995, 0.5728, 0.4995, 0.5728, 0.4995, 0.5728, 0.4995, 0.5728, 0.4995, 0.5728, 0.4995, 0.5728, 0.4995, 0.5728, 0.4995, 0.5728, 0.4995, 0.5728, 0.4995, 0.5728, 0.4995, 0.5728, 0.4995, 0.5728, 0.4995, 0.5728, 0.4995, 0.5728, 0.4995, 0.5728, 0.4995, 0.5728, 0.4995, 0.5728, 0.4995, 0.5728, 0.4995, 0.5728, 0.4995, 0.5728, 0.4995, 0.5728, 0.4995, 0.5728, 0.4995, 0.5728, 0.4995, 0.5728, 0.4995, 0.5728, 0.4995, 0.5728, 0.4995, 0.5728, 0.4995, 0.5728, 0.4995, 0.5728, 0.4995, 0.5728, 0.4995, 0.5728, 0.4995, 0.5728, 0.4995, 0.5728, 0.4995, 0.5728, 0.4995, 0.5728, 0.4995, 0.5728, 0.4995, 0.5728, 0.4995, 0.5728, 0.4995, 0.5728, 0.4995, 0.5728, 0.4995, 0.5728, 0.4995, 0.5728, 0.4995, 0.5728, 0.4995, 0.5728, 0.4995, 0.5728, 0.4995, 0.5728, 0.4995, 0.5728, 0.4995, 0.5728, 0.4995, 0.5728, 0.4995, 0.5728, 0.4995, 0.5728, 0.4995, 0.5728, 0.4995, 0.5728, 0.4995, 0.5728, 0.4995, 0.5728, 0.4995, 0.5728, 0.4995, 0.5728, 0.4995, 0.5728, 0.4995, 0.5728, 0.4995, 0.5728, 0.4995, 0.5728, 0.4995, 0.5728, 0.4995, 0.5728, 0.4995, 0.5728, 0.4995, 0.5728, 0.4995, 0.5728, 0.4995, 0.5728, 0.4995, 0.5728, 0.4995, 0.5728, 0.4995, 0.5728, 0.4995, 0.5728, 0.4995, 0.5728, 0.4995, 0.5728, 0.4995, 0.5728, 0.4995, 0.5728, 0.4995, 0.5728, 0.4995, 0.5728, 0.4995, 0.5728, 0.4995, 0.5728, 0.4995, 0.5728, 0.4995, 0.5728, 0.4995, 0.5728, 0.4995, 0.5728, 0.4995, 0.5728, 0.4995, 0.5728, 0.4995, 0.5728, 0.4995, 0.5728, 0.4995, 0.5728, 0.4995, 0.5728, 0.4995, 0.5728, 0.4995, 0.5728, 0.4995, 0.5728, 0.4995, 0.5728, 0.4995, 0.5728, 0.4995, 0.5728, 0.4995, 0.5728, 0.4995, 0.5728, 0.4995, 0.5728, 0.4995, 0.5728, 0.4995, 0.5728, 0.4995, 0.5728, 0.4995, 0.5728, 0.4995, 0.5728, 0.4995, 0.5728, 0.4995, 0.5728, 0.4995, 0.5728, 0.4995, 0.5728, 0.4995, 0.5728, 0.4995, 0.5728, 0.4995, 0.5728, 0.4995, 0.5728, 0.4995, 0.5728, 0.4995, 0.5728, 0.4995, 0.5728, 0.4995, 0.5728, 0.4995, 0.5728, 0.4995, 0.5728, 0.4995, 0.5728, 0.4995, 0.5728, 0.4995, 0.5728, 0.4995, 0.5728, 0.4995, 0.5728, 0.4995, 0.5728, 0.4995, 0.5728, 0.4995, 0.5728, 0.4995, 0.5728, 0.4995, 0.5728, 0.4995, 0.5728, 0.4995, 0.5728, 0.4995, 0.5728, 0.4995, 0.5728, 0.4995, 0.5728, 0.4995, 0.5728, 0.4995, 0.5728, 0.4995, 0.5728, 0.4995, 0.5728, 0.4995, 0.5728, 0.4995, 0.5728, 0.4995, 0.5728, 0.4995, 0.5728, 0.4995, 0.5728, 0.4995, 0.5728, 0.4995, 0.5728, 0.4995, 0.5728, 0.4995, 0.5728, 0.4995, 0.5728, 0.4995, 0.5728, 0.4995, 0.5728, 0.4995, 0.5728, 0.4995, 0.5728, 0.4995, 0.5728, 0.4995, 0.5728, 0.4995, 0.5728, 0.4995, 0.5728, 0.4995, 0.5728, 0.4995, 0.5728, 0.4995, 0.5728, 0.4995, 0.5728, 0.4995, 0.5728, 0.4995, 0.5728, 0.4995, 0.5728, 0.4995, 0.5728, 0.4995, 0.5728, 0.4995, 0.5728, 0.4995, 0.5728, 0.4995, 0.5728, 0.4995, 0.5728, 0.4995, 0.5728, 0.4995, 0.5728, 0.4995, 0.5728, 0.4951, 0.9688, 0.4951, 0.9883, 0.3555, 0.9883, 0.3555, 0.9688, 0.3555, 0.6709, 0.4951, 0.6709, 0.4951, 0.6914, 0.3555, 0.6904, 0.6338, 0.9883, 0.4951, 0.9883, 0.4951, 0.9688, 0.6338, 0.9688, 0.4951, 0.6914, 0.4951, 0.6709, 0.6328, 0.6709, 0.6328, 0.6914, 0.3066, 0.9883, 0.167, 0.9893, 0.167, 0.9688, 0.3066, 0.9688, 0.165, 0.6914, 0.165, 0.6719, 0.3047, 0.6709, 0.3047, 0.6904, 0.167, 0.9688, 0.167, 0.9893, 0.0293, 0.9902, 0.0293, 0.9697, 0.02637, 0.6729, 0.165, 0.6719, 0.165, 0.6914, 0.02637, 0.6924, 0.3555, 0.9688, 0.3555, 0.9883, 0.3379, 0.9863, 0.3359, 0.9688, 0.3379, 0.6729, 0.3555, 0.6709, 0.3555, 0.6904, 0.3359, 0.6904, 0.6523, 0.9863, 0.6338, 0.9883, 0.6338, 0.9688, 0.6543, 0.9688, 0.6328, 0.6914, 0.6328, 0.6709, 0.6523, 0.6738, 0.6543, 0.6914, 0.3242, 0.9863, 0.3066, 0.9883, 0.3066, 0.9688, 0.3262, 0.9688, 0.3047, 0.6904, 0.3047, 0.6709, 0.3223, 0.6729, 0.3242, 0.6904, 0.0293, 0.9697, 0.0293, 0.9902, 0.01074, 0.9873, 0.008789, 0.9697, 0.008789, 0.6748, 0.02637, 0.6729, 0.02637, 0.6924, 0.006836, 0.6924, 0.4995, 0.5728, 0.4995, 0.5728, 0.4995, 0.5728, 0.4995, 0.5728, 0.4995, 0.5728, 0.4995, 0.5728, 0.4995, 0.5728, 0.4995, 0.5728, 0.4995, 0.5728, 0.4995, 0.5728, 0.4995, 0.5728, 0.4995, 0.5728, 0.4995, 0.5728, 0.4995, 0.5728, 0.4995, 0.5728, 0.4995, 0.5728, 0.4995, 0.5728, 0.4995, 0.5728, 0.4995, 0.5728, 0.4995, 0.5728, 0.4995, 0.5728, 0.4995, 0.5728, 0.4995, 0.5728, 0.4995, 0.5728, 0.4995, 0.5728, 0.4995, 0.5728, 0.4995, 0.5728, 0.4995, 0.5728, 0.4995, 0.5728, 0.4995, 0.5728, 0.4995, 0.5728, 0.4995, 0.5728, 0.4995, 0.5728, 0.4995, 0.5728, 0.4995, 0.5728, 0.4995, 0.5728, 0.4995, 0.5728, 0.4995, 0.5728, 0.4995, 0.5728, 0.4995, 0.5728, 0.4995, 0.5728, 0.4995, 0.5728, 0.4995, 0.5728, 0.4995, 0.5728, 0.4995, 0.5728, 0.4995, 0.5728, 0.4995, 0.5728, 0.4995, 0.5728, 0.4995, 0.5728, 0.4995, 0.5728, 0.4995, 0.5728, 0.4995, 0.5728, 0.4995, 0.5728, 0.4995, 0.5728, 0.4995, 0.5728, 0.4995, 0.5728, 0.4995, 0.5728, 0.4995, 0.5728, 0.4995, 0.5728, 0.4995, 0.5728, 0.4995, 0.5728, 0.4995, 0.5728, 0.4995, 0.5728, 0.4995, 0.5728, 0.4995, 0.5728, 0.4995, 0.5728, 0.4995, 0.5728, 0.4995, 0.5728, 0.4995, 0.5728, 0.4995, 0.5728, 0.4995, 0.5728, 0.4995, 0.5728, 0.4995, 0.5728, 0.4995, 0.5728, 0.4995, 0.5728, 0.4995, 0.5728, 0.4995, 0.5728, 0.4995, 0.5728, 0.4995, 0.5728, 0.4995, 0.5728, 0.4995, 0.5728, 0.4995, 0.5728, 0.4995, 0.5728, 0.4995, 0.5728, 0.4995, 0.5728, 0.4995, 0.5728, 0.4995, 0.5728, 0.4995, 0.5728, 0.4995, 0.5728, 0.4995, 0.5728, 0.4995, 0.5728, 0.4995, 0.5728, 0.4995, 0.5728, 0.4995, 0.5728, 0.4995, 0.5728, 0.4995, 0.5728, 0.4995, 0.5728, 0.4995, 0.5728, 0.4995, 0.5728, 0.4995, 0.5728, 0.4995, 0.5728, 0.4995, 0.5728, 0.4995, 0.5728, 0.4995, 0.5728, 0.4995, 0.5728, 0.4995, 0.5728, 0.4995, 0.5728, 0.4995, 0.5728, 0.4995, 0.5728, 0.4995, 0.5728, 0.4995, 0.5728, 0.4995, 0.5728, 0.4995, 0.5728, 0.4995, 0.5728, 0.4995, 0.5728, 0.4995, 0.5728, 0.4995, 0.5728, 0.4995, 0.5728, 0.4995, 0.5728, 0.4995, 0.5728, 0.4995, 0.5728, 0.4995, 0.5728, 0.4995, 0.5728, 0.4995, 0.5728, 0.4995, 0.5728, 0.4995, 0.5728, 0.4995, 0.5728, 0.4995, 0.5728, 0.9932, 0.8301, 0.9727, 0.8301, 0.9727, 0.6914, 0.9932, 0.6914, 0.9688, 0.6338, 0.9678, 0.4951, 0.9893, 0.4951, 0.9893, 0.6338, 0.9736, 0.9688, 0.9727, 0.8301, 0.9932, 0.8301, 0.9932, 0.9688, 0.9893, 0.4951, 0.9678, 0.4951, 0.9678, 0.3564, 0.9893, 0.3564, 0.6953, 0.6904, 0.6953, 0.8301, 0.6758, 0.8301, 0.6758, 0.6904, 0.6709, 0.4951, 0.6904, 0.4951, 0.6904, 0.6338, 0.6709, 0.6338, 0.6758, 0.8301, 0.6953, 0.8301, 0.6953, 0.9688, 0.6758, 0.9688, 0.6904, 0.3555, 0.6904, 0.4951, 0.6709, 0.4951, 0.6709, 0.3555, 0.9727, 0.6709, 0.9912, 0.6738, 0.9932, 0.6914, 0.9727, 0.6914, 0.9893, 0.6338, 0.9873, 0.6514, 0.9688, 0.6533, 0.9688, 0.6338, 0.9932, 0.9688, 0.9912, 0.9863, 0.9736, 0.9883, 0.9736, 0.9688, 0.9678, 0.3359, 0.9873, 0.3389, 0.9893, 0.3564, 0.9678, 0.3564, 0.6758, 0.6904, 0.6777, 0.6729, 0.6953, 0.6709, 0.6953, 0.6904, 0.6904, 0.6533, 0.6729, 0.6514, 0.6709, 0.6338, 0.6904, 0.6338, 0.6953, 0.9883, 0.6777, 0.9863, 0.6758, 0.9688, 0.6953, 0.9688, 0.6709, 0.3555, 0.6729, 0.3379, 0.6904, 0.3359, 0.6904, 0.3555, 0.4995, 0.5728, 0.4995, 0.5728, 0.4995, 0.5728, 0.4995, 0.5728, 0.4995, 0.5728, 0.4995, 0.5728, 0.4995, 0.5728, 0.4995, 0.5728, 0.4995, 0.5728, 0.4995, 0.5728, 0.4995, 0.5728, 0.4995, 0.5728, 0.4995, 0.5728, 0.4995, 0.5728, 0.4995, 0.5728, 0.4995, 0.5728, 0.4995, 0.5728, 0.4995, 0.5728, 0.4995, 0.5728, 0.4995, 0.5728, 0.4995, 0.5728, 0.4995, 0.5728, 0.4995, 0.5728, 0.4995, 0.5728, 0.4995, 0.5728, 0.4995, 0.5728, 0.4995, 0.5728, 0.4995, 0.5728, 0.4995, 0.5728, 0.4995, 0.5728, 0.4995, 0.5728, 0.4995, 0.5728, 0.4995, 0.5728, 0.4995, 0.5728, 0.4995, 0.5728, 0.4995, 0.5728, 0.4995, 0.5728, 0.4995, 0.5728, 0.4995, 0.5728, 0.4995, 0.5728, 0.4995, 0.5728, 0.4995, 0.5728, 0.4995, 0.5728, 0.4995, 0.5728, 0.4995, 0.5728, 0.4995, 0.5728, 0.4995, 0.5728, 0.4995, 0.5728, 0.4995, 0.5728, 0.4995, 0.5728, 0.4995, 0.5728, 0.4995, 0.5728, 0.4995, 0.5728, 0.4995, 0.5728, 0.4995, 0.5728, 0.4995, 0.5728, 0.4995, 0.5728, 0.4995, 0.5728, 0.4995, 0.5728, 0.4995, 0.5728, 0.4995, 0.5728, 0.4995, 0.5728, 0.4995, 0.5728, 0.4995, 0.5728, 0.3232, 0.6582, 0.3057, 0.6602, 0.3057, 0.6406, 0.3252, 0.6406, 0.3047, 0.3633, 0.3047, 0.3418, 0.3232, 0.3447, 0.3252, 0.3633, 0.3564, 0.6377, 0.3564, 0.6572, 0.3389, 0.6553, 0.3369, 0.6377, 0.3389, 0.3408, 0.3564, 0.3389, 0.3564, 0.3604, 0.3359, 0.3604, 0.02734, 0.6406, 0.02734, 0.6602, 0.009766, 0.6582, 0.007812, 0.6406, 0.009766, 0.3438, 0.02734, 0.3418, 0.02734, 0.3623, 0.007812, 0.3623, 0.6523, 0.6543, 0.6348, 0.6562, 0.6348, 0.6367, 0.6543, 0.6367, 0.6338, 0.3584, 0.6338, 0.3379, 0.6514, 0.3398, 0.6533, 0.3584, 0.4995, 0.5728, 0.4995, 0.5728, 0.4995, 0.5728, 0.4995, 0.5728, 0.4995, 0.5728, 0.4995, 0.5728, 0.4995, 0.5728, 0.4995, 0.5728, 0.4995, 0.5728, 0.4995, 0.5728, 0.4995, 0.5728, 0.4995, 0.5728, 0.4995, 0.5728, 0.4995, 0.5728, 0.4995, 0.5728, 0.4995, 0.5728, 0.4995, 0.5728, 0.4995, 0.5728, 0.4995, 0.5728, 0.4995, 0.5728, 0.4995, 0.5728, 0.4995, 0.5728, 0.4995, 0.5728, 0.4995, 0.5728, 0.4995, 0.5728, 0.4995, 0.5728, 0.4995, 0.5728, 0.4995, 0.5728, 0.4995, 0.5728, 0.4995, 0.5728, 0.4995, 0.5728, 0.4995, 0.5728, 0.4995, 0.5728, 0.4995, 0.5728, 0.4995, 0.5728, 0.4995, 0.5728, 0.4995, 0.5728, 0.4995, 0.5728, 0.4995, 0.5728, 0.4995, 0.5728, 0.4995, 0.5728, 0.4995, 0.5728, 0.4995, 0.5728, 0.4995, 0.5728, 0.4995, 0.5728, 0.4995, 0.5728, 0.4995, 0.5728, 0.4995, 0.5728, 0.4995, 0.5728, 0.4995, 0.5728, 0.4995, 0.5728, 0.4995, 0.5728, 0.4995, 0.5728, 0.4995, 0.5728, 0.4995, 0.5728, 0.4995, 0.5728, 0.4995, 0.5728, 0.4995, 0.5728, 0.4995, 0.5728, 0.4995, 0.5728, 0.4995, 0.5728, 0.4995, 0.5728, 0.4995, 0.5728, 0.4995, 0.5728, 0.4951, 0.8301, 0.4951, 0.8994, 0.3555, 0.8994, 0.3555, 0.8301, 0.4951, 0.8994, 0.4951, 0.9688, 0.3555, 0.9688, 0.3555, 0.8994, 0.4951, 0.9688, 0.4951, 0.8994, 0.6333, 0.8994, 0.6338, 0.9688, 0.4951, 0.8994, 0.4951, 0.8301, 0.6328, 0.8301, 0.6333, 0.8994, 0.167, 0.9688, 0.1665, 0.8994, 0.3062, 0.8989, 0.3066, 0.9688, 0.1665, 0.8994, 0.166, 0.8301, 0.3057, 0.8291, 0.3062, 0.8989, 0.166, 0.8301, 0.1665, 0.8994, 0.02881, 0.9004, 0.02832, 0.8311, 0.1665, 0.8994, 0.167, 0.9688, 0.0293, 0.9697, 0.02881, 0.9004, 0.3555, 0.8301, 0.3555, 0.8994, 0.3359, 0.8994, 0.3359, 0.8301, 0.3555, 0.8994, 0.3555, 0.9688, 0.3359, 0.9688, 0.3359, 0.8994, 0.6338, 0.9688, 0.6333, 0.8994, 0.6543, 0.8994, 0.6543, 0.9688, 0.6333, 0.8994, 0.6328, 0.8301, 0.6543, 0.8301, 0.6543, 0.8994, 0.3066, 0.9688, 0.3062, 0.8989, 0.3257, 0.8989, 0.3262, 0.9688, 0.3062, 0.8989, 0.3057, 0.8291, 0.3252, 0.8291, 0.3257, 0.8989, 0.02832, 0.8311, 0.02881, 0.9004, 0.008301, 0.9004, 0.007812, 0.8311, 0.02881, 0.9004, 0.0293, 0.9697, 0.008789, 0.9697, 0.008301, 0.9004, 0.3252, 0.502, 0.3252, 0.5713, 0.3052, 0.5713, 0.3047, 0.502, 0.3252, 0.5713, 0.3252, 0.6406, 0.3057, 0.6406, 0.3052, 0.5713, 0.3369, 0.6377, 0.3369, 0.5679, 0.3569, 0.5679, 0.3564, 0.6377, 0.3369, 0.5679, 0.3369, 0.498, 0.3574, 0.498, 0.3569, 0.5679, 0.007812, 0.6406, 0.007812, 0.5713, 0.02734, 0.5713, 0.02734, 0.6406, 0.007812, 0.5713, 0.007812, 0.502, 0.02734, 0.502, 0.02734, 0.5713, 0.6533, 0.4971, 0.6538, 0.5669, 0.6343, 0.5669, 0.6338, 0.4971, 0.6538, 0.5669, 0.6543, 0.6367, 0.6348, 0.6367, 0.6343, 0.5669, 0.4995, 0.5728, 0.4995, 0.5728, 0.4995, 0.5728, 0.4995, 0.5728, 0.4995, 0.5728, 0.4995, 0.5728, 0.4995, 0.5728, 0.4995, 0.5728, 0.4995, 0.5728, 0.4995, 0.5728, 0.4995, 0.5728, 0.4995, 0.5728, 0.4995, 0.5728, 0.4995, 0.5728, 0.4995, 0.5728, 0.4995, 0.5728, 0.4995, 0.5728, 0.4995, 0.5728, 0.4995, 0.5728, 0.4995, 0.5728, 0.4995, 0.5728, 0.4995, 0.5728, 0.4995, 0.5728, 0.4995, 0.5728, 0.4995, 0.5728, 0.4995, 0.5728, 0.4995, 0.5728, 0.4995, 0.5728, 0.4995, 0.5728, 0.4995, 0.5728, 0.4995, 0.5728, 0.4995, 0.5728, 0.4995, 0.5728, 0.4995, 0.5728, 0.4995, 0.5728, 0.4995, 0.5728, 0.4995, 0.5728, 0.4995, 0.5728, 0.4995, 0.5728, 0.4995, 0.5728, 0.4995, 0.5728, 0.4995, 0.5728, 0.4995, 0.5728, 0.4995, 0.5728, 0.4995, 0.5728, 0.4995, 0.5728, 0.4995, 0.5728, 0.4995, 0.5728, 0.4995, 0.5728, 0.4995, 0.5728, 0.4995, 0.5728, 0.4995, 0.5728, 0.4995, 0.5728, 0.4995, 0.5728, 0.4995, 0.5728, 0.4995, 0.5728, 0.4995, 0.5728, 0.4995, 0.5728, 0.4995, 0.5728, 0.4995, 0.5728, 0.4995, 0.5728, 0.4995, 0.5728, 0.4995, 0.5728, 0.4995, 0.5728, 0.4951, 0.6914, 0.4951, 0.7607, 0.3555, 0.7603, 0.3555, 0.6904, 0.4951, 0.7607, 0.4951, 0.8301, 0.3555, 0.8301, 0.3555, 0.7603, 0.4951, 0.8301, 0.4951, 0.7607, 0.6328, 0.7607, 0.6328, 0.8301, 0.4951, 0.7607, 0.4951, 0.6914, 0.6328, 0.6914, 0.6328, 0.7607, 0.166, 0.8301, 0.1655, 0.7607, 0.3052, 0.7598, 0.3057, 0.8291, 0.1655, 0.7607, 0.165, 0.6914, 0.3047, 0.6904, 0.3052, 0.7598, 0.165, 0.6914, 0.1655, 0.7607, 0.02734, 0.7617, 0.02637, 0.6924, 0.1655, 0.7607, 0.166, 0.8301, 0.02832, 0.8311, 0.02734, 0.7617, 0.3555, 0.6904, 0.3555, 0.7603, 0.3359, 0.7603, 0.3359, 0.6904, 0.3555, 0.7603, 0.3555, 0.8301, 0.3359, 0.8301, 0.3359, 0.7603, 0.6328, 0.8301, 0.6328, 0.7607, 0.6543, 0.7607, 0.6543, 0.8301, 0.6328, 0.7607, 0.6328, 0.6914, 0.6543, 0.6914, 0.6543, 0.7607, 0.3057, 0.8291, 0.3052, 0.7598, 0.3247, 0.7598, 0.3252, 0.8291, 0.3052, 0.7598, 0.3047, 0.6904, 0.3242, 0.6904, 0.3247, 0.7598, 0.02637, 0.6924, 0.02734, 0.7617, 0.007324, 0.7617, 0.006836, 0.6924, 0.02734, 0.7617, 0.02832, 0.8311, 0.007812, 0.8311, 0.007324, 0.7617, 0.3252, 0.3633, 0.3252, 0.4326, 0.3047, 0.4326, 0.3047, 0.3633, 0.3252, 0.4326, 0.3252, 0.502, 0.3047, 0.502, 0.3047, 0.4326, 0.3369, 0.498, 0.3364, 0.4292, 0.3569, 0.4292, 0.3574, 0.498, 0.3364, 0.4292, 0.3359, 0.3604, 0.3564, 0.3604, 0.3569, 0.4292, 0.007812, 0.502, 0.007812, 0.4321, 0.02734, 0.4321, 0.02734, 0.502, 0.007812, 0.4321, 0.007812, 0.3623, 0.02734, 0.3623, 0.02734, 0.4321, 0.6533, 0.3584, 0.6533, 0.4277, 0.6338, 0.4277, 0.6338, 0.3584, 0.6533, 0.4277, 0.6533, 0.4971, 0.6338, 0.4971, 0.6338, 0.4277, 0.4995, 0.5728, 0.4995, 0.5728, 0.4995, 0.5728, 0.4995, 0.5728, 0.4995, 0.5728, 0.4995, 0.5728, 0.4995, 0.5728, 0.4995, 0.5728, 0.4995, 0.5728, 0.4995, 0.5728, 0.4995, 0.5728, 0.4995, 0.5728, 0.4995, 0.5728, 0.4995, 0.5728, 0.4995, 0.5728, 0.4995, 0.5728, 0.4995, 0.5728, 0.4995, 0.5728, 0.4995, 0.5728, 0.4995, 0.5728, 0.4995, 0.5728, 0.4995, 0.5728, 0.4995, 0.5728, 0.4995, 0.5728, 0.4995, 0.5728, 0.4995, 0.5728, 0.4995, 0.5728, 0.4995, 0.5728, 0.4995, 0.5728, 0.4995, 0.5728, 0.4995, 0.5728, 0.4995, 0.5728, 0.4995, 0.5728, 0.4995, 0.5728, 0.4995, 0.5728, 0.4995, 0.5728, 0.4995, 0.5728, 0.4995, 0.5728, 0.4995, 0.5728, 0.4995, 0.5728, 0.4995, 0.5728, 0.4995, 0.5728, 0.4995, 0.5728, 0.4995, 0.5728, 0.4995, 0.5728, 0.4995, 0.5728, 0.4995, 0.5728, 0.4995, 0.5728, 0.4995, 0.5728, 0.4995, 0.5728, 0.4995, 0.5728, 0.4995, 0.5728, 0.4995, 0.5728, 0.4995, 0.5728, 0.4995, 0.5728, 0.4995, 0.5728, 0.4995, 0.5728, 0.4995, 0.5728, 0.4995, 0.5728, 0.4995, 0.5728, 0.4995, 0.5728, 0.4995, 0.5728, 0.4995, 0.5728, 0.4995, 0.5728, 0.6953, 0.6904, 0.7651, 0.6909, 0.7651, 0.8301, 0.6953, 0.8301, 0.7651, 0.6909, 0.835, 0.6914, 0.835, 0.8301, 0.7651, 0.8301, 0.8301, 0.6338, 0.7603, 0.6338, 0.7603, 0.4951, 0.8301, 0.4951, 0.7603, 0.6338, 0.6904, 0.6338, 0.6904, 0.4951, 0.7603, 0.4951, 0.835, 0.9688, 0.7651, 0.9687, 0.7651, 0.8301, 0.835, 0.8301, 0.7651, 0.9687, 0.6953, 0.9688, 0.6953, 0.8301, 0.7651, 0.8301, 0.6904, 0.3555, 0.7603, 0.356, 0.7603, 0.4951, 0.6904, 0.4951, 0.7603, 0.356, 0.8301, 0.3564, 0.8301, 0.4951, 0.7603, 0.4951, 0.835, 0.6914, 0.7651, 0.6909, 0.7651, 0.6709, 0.835, 0.6709, 0.7651, 0.6909, 0.6953, 0.6904, 0.6953, 0.6709, 0.7651, 0.6709, 0.6904, 0.6338, 0.7603, 0.6338, 0.7603, 0.6533, 0.6904, 0.6533, 0.7603, 0.6338, 0.8301, 0.6338, 0.8301, 0.6533, 0.7603, 0.6533, 0.6953, 0.9688, 0.7651, 0.9687, 0.7651, 0.9883, 0.6953, 0.9883, 0.7651, 0.9687, 0.835, 0.9688, 0.835, 0.9883, 0.7651, 0.9883, 0.8301, 0.3564, 0.7603, 0.356, 0.7603, 0.3359, 0.8301, 0.3359, 0.7603, 0.356, 0.6904, 0.3555, 0.6904, 0.3359, 0.7603, 0.3359, 0.167, 0.6602, 0.09717, 0.6602, 0.09717, 0.6406, 0.167, 0.6406, 0.09717, 0.6602, 0.02734, 0.6602, 0.02734, 0.6406, 0.09717, 0.6406, 0.02734, 0.3418, 0.09717, 0.3418, 0.09717, 0.3628, 0.02734, 0.3623, 0.09717, 0.3418, 0.167, 0.3418, 0.167, 0.3633, 0.09717, 0.3628, 0.6348, 0.6562, 0.5654, 0.6562, 0.5654, 0.6367, 0.6348, 0.6367, 0.5654, 0.6562, 0.4961, 0.6562, 0.4961, 0.6367, 0.5654, 0.6367, 0.4951, 0.3379, 0.5645, 0.3379, 0.5645, 0.3589, 0.4951, 0.3594, 0.5645, 0.3379, 0.6338, 0.3379, 0.6338, 0.3584, 0.5645, 0.3589, 0.09717, 0.5713, 0.02734, 0.5713, 0.02734, 0.502, 0.09717, 0.502, 0.167, 0.6406, 0.09717, 0.6406, 0.09717, 0.5713, 0.167, 0.5713, 0.09717, 0.6406, 0.02734, 0.6406, 0.02734, 0.5713, 0.09717, 0.5713, 0.4961, 0.5669, 0.5652, 0.5669, 0.5654, 0.6367, 0.4961, 0.6367, 0.5652, 0.5669, 0.6343, 0.5669, 0.6348, 0.6367, 0.5654, 0.6367, 0.5649, 0.4971, 0.6338, 0.4971, 0.6343, 0.5669, 0.5652, 0.5669, 0.167, 0.4326, 0.09717, 0.4324, 0.09717, 0.3628, 0.167, 0.3633, 0.09717, 0.4324, 0.02734, 0.4321, 0.02734, 0.3623, 0.09717, 0.3628, 0.09717, 0.502, 0.02734, 0.502, 0.02734, 0.4321, 0.09717, 0.4324, 0.5647, 0.428, 0.6338, 0.4277, 0.6338, 0.4971, 0.5649, 0.4971, 0.4951, 0.3594, 0.5645, 0.3589, 0.5647, 0.428, 0.4956, 0.4282, 0.5645, 0.3589, 0.6338, 0.3584, 0.6338, 0.4277, 0.5647, 0.428, 0.4995, 0.5728, 0.4995, 0.5728, 0.4995, 0.5728, 0.4995, 0.5728, 0.4995, 0.5728, 0.4995, 0.5728, 0.4995, 0.5728, 0.4995, 0.5728, 0.4995, 0.5728, 0.4995, 0.5728, 0.4995, 0.5728, 0.4995, 0.5728, 0.4995, 0.5728, 0.4995, 0.5728, 0.4995, 0.5728, 0.4995, 0.5728, 0.4995, 0.5728, 0.4995, 0.5728, 0.4995, 0.5728, 0.4995, 0.5728, 0.4995, 0.5728, 0.4995, 0.5728, 0.4995, 0.5728, 0.4995, 0.5728, 0.4995, 0.5728, 0.4995, 0.5728, 0.4995, 0.5728, 0.4995, 0.5728, 0.4995, 0.5728, 0.4995, 0.5728, 0.4995, 0.5728, 0.4995, 0.5728, 0.4995, 0.5728, 0.4995, 0.5728, 0.4995, 0.5728, 0.4995, 0.5728, 0.4995, 0.5728, 0.4995, 0.5728, 0.4995, 0.5728, 0.4995, 0.5728, 0.4995, 0.5728, 0.4995, 0.5728, 0.4995, 0.5728, 0.4995, 0.5728, 0.4995, 0.5728, 0.4995, 0.5728, 0.4995, 0.5728, 0.4995, 0.5728, 0.4995, 0.5728, 0.4995, 0.5728, 0.4995, 0.5728, 0.4995, 0.5728, 0.4995, 0.5728, 0.4995, 0.5728, 0.4995, 0.5728, 0.4995, 0.5728, 0.4995, 0.5728, 0.4995, 0.5728, 0.4995, 0.5728, 0.4995, 0.5728, 0.4995, 0.5728, 0.4995, 0.5728, 0.4995, 0.5728, 0.4995, 0.5728, 0.835, 0.6914, 0.9038, 0.6914, 0.9038, 0.8301, 0.835, 0.8301, 0.9038, 0.6914, 0.9727, 0.6914, 0.9727, 0.8301, 0.9038, 0.8301, 0.9688, 0.6338, 0.8994, 0.6338, 0.8989, 0.4951, 0.9678, 0.4951, 0.8994, 0.6338, 0.8301, 0.6338, 0.8301, 0.4951, 0.8989, 0.4951, 0.9736, 0.9688, 0.9043, 0.9687, 0.9038, 0.8301, 0.9727, 0.8301, 0.9043, 0.9687, 0.835, 0.9688, 0.835, 0.8301, 0.9038, 0.8301, 0.8301, 0.3564, 0.8989, 0.3564, 0.8989, 0.4951, 0.8301, 0.4951, 0.8989, 0.3564, 0.9678, 0.3564, 0.9678, 0.4951, 0.8989, 0.4951, 0.9727, 0.6914, 0.9038, 0.6914, 0.9038, 0.6709, 0.9727, 0.6709, 0.9038, 0.6914, 0.835, 0.6914, 0.835, 0.6709, 0.9038, 0.6709, 0.8301, 0.6338, 0.8994, 0.6338, 0.8994, 0.6533, 0.8301, 0.6533, 0.8994, 0.6338, 0.9688, 0.6338, 0.9688, 0.6533, 0.8994, 0.6533, 0.835, 0.9688, 0.9043, 0.9687, 0.9043, 0.9883, 0.835, 0.9883, 0.9043, 0.9687, 0.9736, 0.9688, 0.9736, 0.9883, 0.9043, 0.9883, 0.9678, 0.3564, 0.8989, 0.3564, 0.8989, 0.3359, 0.9678, 0.3359, 0.8989, 0.3564, 0.8301, 0.3564, 0.8301, 0.3359, 0.8989, 0.3359, 0.3057, 0.6602, 0.2363, 0.6602, 0.2363, 0.6406, 0.3057, 0.6406, 0.2363, 0.6602, 0.167, 0.6602, 0.167, 0.6406, 0.2363, 0.6406, 0.167, 0.3418, 0.2358, 0.3418, 0.2358, 0.3633, 0.167, 0.3633, 0.2358, 0.3418, 0.3047, 0.3418, 0.3047, 0.3633, 0.2358, 0.3633, 0.4961, 0.6562, 0.4263, 0.6567, 0.4263, 0.6372, 0.4961, 0.6367, 0.4263, 0.6567, 0.3564, 0.6572, 0.3564, 0.6377, 0.4263, 0.6372, 0.3564, 0.3389, 0.4258, 0.3384, 0.4258, 0.3599, 0.3564, 0.3604, 0.4258, 0.3384, 0.4951, 0.3379, 0.4951, 0.3594, 0.4258, 0.3599, 0.167, 0.5713, 0.2361, 0.5713, 0.2363, 0.6406, 0.167, 0.6406, 0.2361, 0.5713, 0.3052, 0.5713, 0.3057, 0.6406, 0.2363, 0.6406, 0.2358, 0.502, 0.3047, 0.502, 0.3052, 0.5713, 0.2361, 0.5713, 0.4265, 0.5674, 0.3569, 0.5679, 0.3574, 0.498, 0.4268, 0.4976, 0.4961, 0.6367, 0.4263, 0.6372, 0.4265, 0.5674, 0.4961, 0.5669, 0.4263, 0.6372, 0.3564, 0.6377, 0.3569, 0.5679, 0.4265, 0.5674, 0.2358, 0.4326, 0.3047, 0.4326, 0.3047, 0.502, 0.2358, 0.502, 0.167, 0.3633, 0.2358, 0.3633, 0.2358, 0.4326, 0.167, 0.4326, 0.2358, 0.3633, 0.3047, 0.3633, 0.3047, 0.4326, 0.2358, 0.4326, 0.4956, 0.4282, 0.4263, 0.4287, 0.4258, 0.3599, 0.4951, 0.3594, 0.4263, 0.4287, 0.3569, 0.4292, 0.3564, 0.3604, 0.4258, 0.3599, 0.4268, 0.4976, 0.3574, 0.498, 0.3569, 0.4292, 0.4263, 0.4287, 0.5, 0.5, 0.5, 0.5, 0.5, 0.5, 0.5, 0.5, 0.5, 0.5, 0.5, 0.5, 0.5, 0.5, 0.5, 0.5, 0.5, 0.5, 0.5, 0.5, 0.5, 0.5, 0.5, 0.5, 0.5, 0.5, 0.5, 0.5, 0.5, 0.5, 0.5, 0.5, 0.5, 0.5, 0.5, 0.5, 0.5, 0.5, 0.5, 0.5, 0.5, 0.5, 0.5, 0.5, 0.5, 0.5, 0.5, 0.5, 0.5, 0.5, 0.5, 0.5, 0.5, 0.5, 0.5, 0.5, 0.5, 0.5, 0.5, 0.5, 0.5, 0.5, 0.5, 0.5, 0.5, 0.5, 0.5, 0.5, 0.5, 0.5, 0.5, 0.5, 0.5, 0.5, 0.5, 0.5, 0.5, 0.5, 0.5, 0.5, 0.5, 0.5, 0.5, 0.5, 0.5, 0.5, 0.5, 0.5, 0.5, 0.5, 0.5, 0.5, 0.5, 0.5, 0.5, 0.5, 0.5, 0.5, 0.5, 0.5, 0.5, 0.5, 0.5, 0.5, 0.5, 0.5, 0.5, 0.5, 0.5, 0.5, 0.5, 0.5, 0.5, 0.5, 0.5, 0.5, 0.5, 0.5, 0.5, 0.5, 0.5, 0.5, 0.5, 0.5, 0.5, 0.5, 0.5, 0.5, 0.5, 0.5, 0.5, 0.5, 0.5, 0.5, 0.5, 0.5, 0.5, 0.5, 0.5, 0.5, 0.5, 0.5, 0.5, 0.5, 0.5, 0.5, 0.5, 0.5, 0.5, 0.5, 0.5, 0.5, 0.5, 0.5, 0.5, 0.5, 0.5, 0.5, 0.5, 0.5, 0.5, 0.5, 0.5, 0.5, 0.5, 0.5, 0.5, 0.5, 0.5, 0.5, 0.5, 0.5, 0.5, 0.5, 0.5, 0.5, 0.5, 0.5, 0.5, 0.5, 0.5, 0.5, 0.5, 0.5, 0.5, 0.5, 0.5, 0.5, 0.5, 0.5, 0.5, 0.5, 0.5, 0.5, 0.5, 0.5, 0.5, 0.5, 0.5, 0.5, 0.5, 0.5, 0.5, 0.5, 0.5, 0.5, 0.5, 0.5, 0.5, 0.5, 0.5, 0.5, 0.5, 0.5, 0.5, 0.5, 0.5, 0.5, 0.5, 0.5, 0.5, 0.5, 0.5, 0.5, 0.5, 0.5, 0.5, 0.5, 0.5, 0.5, 0.5, 0.5, 0.5, 0.5, 0.5, 0.5, 0.5, 0.5, 0.5, 0.5, 0.5, 0.5, 0.5, 0.5, 0.5, 0.5, 0.5, 0.5, 0.5, 0.5, 0.5, 0.5, 0.5, 0.5, 0.5, 0.5, 0.5, 0.5, 0.5, 0.5, 0.5, 0.5, 0.5, 0.5, 0.5, 0.5, 0.5, 0.5, 0.5, 0.5, 0.5, 0.5, 0.5, 0.5, 0.5, 0.5, 0.5, 0.5, 0.5, 0.5, 0.5, 0.5, 0.5, 0.5, 0.5, 0.5, 0.5, 0.5, 0.5, 0.5, 0.5, 0.5, 0.5, 0.5, 0.5, 0.5, 0.5, 0.5, 0.5, 0.5, 0.5, 0.5, 0.5, 0.5, 0.5, 0.5, 0.5, 0.5, 0.5, 0.5, 0.5, 0.5, 0.5, 0.5, 0.5, 0.5, 0.5, 0.5, 0.5, 0.5, 0.5, 0.5, 0.5, 0.5, 0.5, 0.5, 0.5, 0.5, 0.5, 0.5, 0.5, 0.5, 0.5, 0.5, 0.5, 0.5, 0.5, 0.5, 0.5, 0.5, 0.5, 0.5, 0.5, 0.5, 0.5, 0.5, 0.5, 0.5, 0.5, 0.5, 0.5, 0.5, 0.5, 0.5, 0.5, 0.5, 0.5, 0.5, 0.5, 0.5, 0.5, 0.5, 0.5, 0.5, 0.5, 0.5, 0.5, 0.5, 0.5, 0.5, 0.5, 0.5, 0.5, 0.5, 0.5, 0.5, 0.5, 0.5, 0.5, 0.5, 0.5, 0.5, 0.5, 0.5, 0.5, 0.5, 0.5, 0.5, 0.5, 0.5, 0.5, 0.5, 0.5, 0.5, 0.5, 0.5, 0.5, 0.5, 0.5, 0.5, 0.5, 0.5, 0.5, 0.5, 0.5, 0.5, 0.5, 0.5, 0.5, 0.5, 0.5, 0.5, 0.5, 0.5, 0.5, 0.5, 0.5, 0.5, 0.5, 0.5, 0.5, 0.5, 0.5, 0.5, 0.5, 0.5, 0.5, 0.5, 0.5, 0.5, 0.5, 0.5, 0.5, 0.5, 0.5, 0.5, 0.5, 0.5, 0.5, 0.5, 0.5, 0.5, 0.5, 0.5, 0.5, 0.5, 0.5, 0.5, 0.5, 0.5, 0.5, 0.5, 0.5, 0.5, 0.5, 0.5, 0.5, 0.5, 0.5, 0.5, 0.5, 0.5, 0.5, 0.5, 0.5, 0.5, 0.5, 0.5, 0.5, 0.5, 0.5, 0.5, 0.5, 0.5, 0.5, 0.5, 0.5, 0.5, 0.5, 0.5, 0.5, 0.5, 0.5, 0.5, 0.5, 0.5, 0.5, 0.5, 0.5, 0.5, 0.5, 0.5, 0.5, 0.5, 0.5, 0.5, 0.5, 0.5, 0.5, 0.5, 0.5, 0.5, 0.5, 0.5, 0.5, 0.5, 0.5, 0.5, 0.5, 0.5, 0.5, 0.5, 0.5, 0.5, 0.5, 0.5, 0.5, 0.5, 0.5, 0.5, 0.5, 0.5, 0.5, 0.5, 0.5, 0.5, 0.5, 0.5, 0.5, 0.5, 0.5, 0.5, 0.5, 0.5, 0.5, 0.5, 0.5, 0.5, 0.5, 0.5, 0.5, 0.5, 0.5, 0.5, 0.5, 0.5, 0.5, 0.5, 0.5, 0.5, 0.5, 0.5, 0.5, 0.5, 0.5, 0.5, 0.5, 0.5, 0.5, 0.5, 0.5, 0.5, 0.5, 0.5, 0.5, 0.5, 0.5, 0.5, 0.5, 0.5, 0.5, 0.5, 0.5, 0.5, 0.5, 0.5, 0.5, 0.5, 0.5, 0.5, 0.5, 0.5, 0.5, 0.5, 0.5, 0.5, 0.5, 0.5, 0.5, 0.5, 0.5, 0.5, 0.5, 0.5, 0.5, 0.5, 0.5, 0.5, 0.5, 0.5, 0.5, 0.5, 0.5, 0.5, 0.5, 0.5, 0.5, 0.5, 0.5, 0.5, 0.5, 0.5, 0.5, 0.5, 0.5, 0.5, 0.5, 0.5, 0.5, 0.5, 0.5, 0.5, 0.5, 0.5, 0.5, 0.5, 0.5, 0.5, 0.5, 0.5, 0.5, 0.5, 0.5, 0.5, 0.5, 0.5, 0.5, 0.5, 0.5, 0.5, 0.5, 0.5, 0.5, 0.5, 0.5, 0.5, 0.5, 0.5, 0.5, 0.5, 0.5, 0.5, 0.5, 0.5, 0.5, 0.5, 0.5, 0.5, 0.5, 0.5, 0.5, 0.5, 0.5, 0.5, 0.5, 0.5, 0.5, 0.5, 0.5, 0.5, 0.5, 0.5, 0.5, 0.5, 0.5, 0.5, 0.5, 0.5, 0.5, 0.5, 0.5, 0.5, 0.5, 0.5, 0.5, 0.5, 0.5, 0.5, 0.5, 0.5, 0.5, 0.5, 0.5, 0.5, 0.5, 0.5, 0.5, 0.5, 0.5, 0.5, 0.5, 0.5, 0.5, 0.5, 0.5, 0.5, 0.5, 0.5, 0.5, 0.5, 0.5, 0.5, 0.5, 0.5, 0.5, 0.5, 0.5, 0.5, 0.5, 0.5, 0.5, 0.5, 0.5, 0.5, 0.5, 0.5, 0.5, 0.5, 0.5, 0.5, 0.5, 0.5, 0.5, 0.5, 0.5, 0.5, 0.5, 0.5, 0.5, 0.5, 0.5, 0.5, 0.5, 0.5, 0.5, 0.5, 0.5, 0.5, 0.5, 0.5, 0.5, 0.5, 0.5, 0.5, 0.5, 0.5, 0.5, 0.5, 0.5, 0.5, 0.5, 0.5, 0.5, 0.5, 0.5, 0.5, 0.5, 0.5, 0.5, 0.5, 0.5, 0.5, 0.5, 0.5, 0.5, 0.5, 0.5, 0.5, 0.5, 0.5, 0.5, 0.5, 0.5, 0.5, 0.5, 0.5, 0.5, 0.5, 0.5, 0.5, 0.5, 0.5, 0.5, 0.5, 0.5, 0.5, 0.5, 0.5, 0.5, 0.5, 0.5, 0.5, 0.5, 0.5, 0.5, 0.5, 0.5, 0.5, 0.5, 0.5, 0.5, 0.5, 0.5, 0.5, 0.5, 0.5, 0.5, 0.5, 0.5, 0.5, 0.5, 0.5, 0.5, 0.5, 0.5, 0.5, 0.5, 0.5, 0.5, 0.5, 0.5, 0.5, 0.5, 0.5, 0.5, 0.5, 0.5, 0.5, 0.5, 0.5, 0.5, 0.5, 0.5, 0.5, 0.5, 0.5, 0.5, 0.5, 0.5, 0.5, 0.5, 0.5, 0.5, 0.5, 0.5, 0.5, 0.5, 0.5, 0.5, 0.5, 0.5, 0.5, 0.5, 0.5, 0.5, 0.5, 0.5, 0.5, 0.5, 0.5, 0.5, 0.5, 0.5, 0.5, 0.5, 0.5, 0.5, 0.5, 0.5, 0.5, 0.5, 0.5, 0.5, 0.5, 0.5, 0.5, 0.5, 0.5, 0.5, 0.5, 0.5, 0.5, 0.5, 0.5, 0.5, 0.5, 0.4995, 0.5728, 0.4995, 0.5728, 0.4995, 0.5728, 0.4995, 0.5728, 0.009766, 0.3438, 0.02734, 0.3418, 0.02734, 0.3623, 0.007812, 0.3623, 0.6904, 0.6533, 0.6729, 0.6514, 0.6709, 0.6338, 0.6904, 0.6338, 0.009766, 0.3438, 0.02734, 0.3418, 0.02734, 0.3623, 0.007812, 0.3623, 0.4995, 0.5728, 0.4995, 0.5728, 0.4995, 0.5728, 0.4995, 0.5728, 0.3047, 0.6904, 0.3047, 0.6709, 0.3223, 0.6729, 0.3242, 0.6904, 0.4995, 0.5728, 0.4995, 0.5728, 0.4995, 0.5728, 0.4995, 0.5728, 0.4995, 0.5728, 0.4995, 0.5728, 0.4995, 0.5728, 0.4995, 0.5728, 0.4995, 0.5728, 0.4995, 0.5728, 0.4995, 0.5728, 0.4995, 0.5728, 0.4995, 0.5728, 0.4995, 0.5728, 0.4995, 0.5728, 0.4995, 0.5728, 0.4995, 0.5728, 0.4995, 0.5728, 0.4995, 0.5728, 0.4995, 0.5728, 0.4995, 0.5728, 0.4995, 0.5728, 0.4995, 0.5728, 0.4995, 0.5728])
me_cube_001.materials.append(mat_material)
me_cube_001.materials.append(mat_frame_texture)
me_cube_001.use_remesh_preserve_volume = False
me_cube_001.use_remesh_preserve_attributes = False
me_cube_001.use_mirror_vertex_groups = False
me_cube_001.update()

# ---- objects
ob_cube = bpy.data.objects.new('Cube', me_cube_001)
ob_lamp = bpy.data.objects.new('Lamp', light_spot)
ob_camera = bpy.data.objects.new('Camera', cam_camera)

# ---- transforms, parenting, visibility, modifiers, constraints
ob_cube.location = (0.0, 0.0, 3.091)
ob_cube.lock_rotations_4d = False
ob_cube.empty_display_type = 'ARROWS'
ob_cube.lineart.crease_threshold = 0.0
_vg = ob_cube.vertex_groups.new(name='Flat Surfaces')
_vg = ob_cube.vertex_groups.new(name='Frame')
_m = ob_cube.modifiers.new('Subsurf', 'SUBSURF')
_m.uv_smooth = 'PRESERVE_CORNERS'
_m.levels = 3
_m.render_levels = 3
_m.show_only_control_edges = False
ob_lamp.location = (2.048, -5.837, 5.904)
ob_lamp.rotation_euler = (0.6503, 0.05522, 1.866)
ob_lamp.lock_rotations_4d = False
ob_lamp.empty_display_type = 'ARROWS'
ob_lamp.color = (0.0, 0.0, 0.0, 0.0)
ob_lamp.lineart.crease_threshold = 0.0
ob_camera.location = (7.481, -6.508, 5.344)
ob_camera.rotation_euler = (1.109, 0.01082, 0.8149)
ob_camera.lock_rotations_4d = False
ob_camera.empty_display_type = 'ARROWS'
ob_camera.color = (0.0, 0.0, 0.0, 0.0)
ob_camera.display_type = 'WIRE'
ob_camera.lineart.crease_threshold = 0.0

# ---- collection membership
col_collection_1.objects.link(ob_cube)
col_collection_1.objects.link(ob_lamp)
col_collection_1.objects.link(ob_camera)

# ---- scene / render settings (as saved in the file)
scene.camera = ob_camera
scene.frame_start = 1; scene.frame_end = 250; scene.frame_set(1)
scene.render.engine = 'BLENDER_EEVEE_NEXT'
scene.render.image_settings.file_format = 'JPEG'
scene.render.image_settings.color_mode = 'RGB'
scene.render.image_settings.compression = 90
scene.render.resolution_x = 800
scene.render.resolution_y = 600
scene.render.pixel_aspect_x = 100.0
scene.render.pixel_aspect_y = 100.0
scene.render.fps = 25
scene.render.dither_intensity = 0.0
scene.render.use_compositing = False
scene.render.use_sequencer = False
scene.render.bake_margin = 2
scene.render.bake_bias = 0.0
scene.render.use_stamp_time = False
scene.render.use_stamp_date = False
scene.render.use_stamp_frame = False
scene.render.use_stamp_camera = False
scene.render.use_stamp_scene = False
scene.render.use_stamp_filename = False
scene.render.use_stamp_render_time = False
scene.render.stamp_font_size = 0
scene.cycles.use_denoising = False
scene.cycles.samples = 10
scene.cycles.sampling_pattern = 'TABULATED_SOBOL'
scene.cycles.light_sampling_threshold = 0.0
scene.cycles.use_adaptive_sampling = False
scene.cycles.use_light_tree = False
scene.cycles.blur_glossy = 0.0
scene.cycles.volume_bounces = 1
scene.cycles.pixel_filter_type = 'GAUSSIAN'
scene.cycles.sample_clamp_indirect = 0.0
scene.view_settings.view_transform = 'Raw'
bpy.context.view_layer.update()
